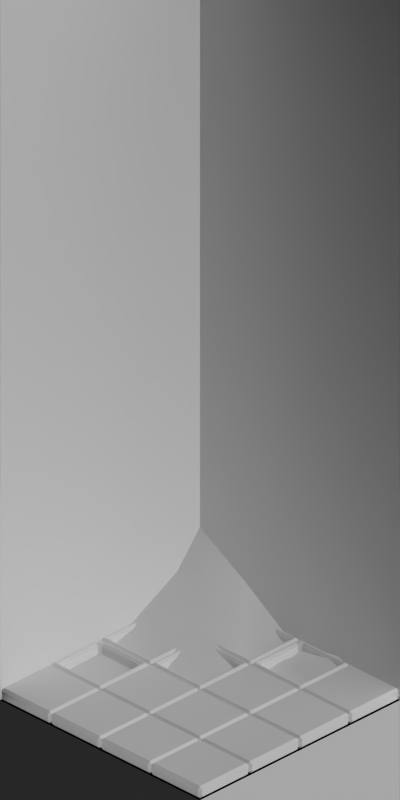 # Source: sugar_mine.blend  (saved by Blender 2.63.0; exported with 4.5.12 LTS)
import bpy
from mathutils import Matrix  # noqa: F401  (used for matrix-valued properties, if any)

bpy.ops.wm.read_factory_settings(use_empty=True)
scene = bpy.context.scene
scene.name = 'Scene'

# ---- collections
col_collection_1 = bpy.data.collections.new('Collection 1'); scene.collection.children.link(col_collection_1)

# ---- materials (node trees are filled in below, after node groups)
mat_toyland_greylight = bpy.data.materials.new('Toyland_GreyLight')
mat_toyland_blue = bpy.data.materials.new('Toyland_Blue')
mat_toyland_cc = bpy.data.materials.new('Toyland_CC')
mat_toyland_red = bpy.data.materials.new('Toyland_Red')
mat_toyland_cargo_sugar = bpy.data.materials.new('Toyland_Cargo_Sugar')
mat_special_background = bpy.data.materials.new('Special_Background')

# ---- material node trees

# ---- world
world_world = bpy.data.worlds.new('World'); scene.world = world_world
world_world.color = (0.0, 0.0, 0.0)
world_world.use_sun_shadow = False
world_world.sun_shadow_jitter_overblur = 0.0
world_world.cycles.sampling_method = 'MANUAL'
world_world.cycles.sample_map_resolution = 256
world_world.light_settings.ao_factor = 0.5

# ---- cameras
cam_camera = bpy.data.cameras.new('Camera')
cam_camera.type = 'ORTHO'
cam_camera.clip_start = 0.001
cam_camera.clip_end = 100.0
cam_camera.lens = 35.0
cam_camera.sensor_width = 32.0
cam_camera.sensor_height = 18.0
cam_camera.ortho_scale = 5.656
cam_camera.dof.focus_distance = 0.0
cam_camera.dof.aperture_fstop = 128.0

# ---- lights
light_lamp_004 = bpy.data.lights.new('Lamp.004', 'SUN')
light_lamp_004.transmission_factor = 0.0
light_lamp_004.cutoff_distance = 30.0
light_lamp_004.angle = 1.571
light_lamp_004.energy = 1.0
light_lamp_004.shadow_buffer_clip_start = 1.001
light_lamp_004.shadow_soft_size = 1.0
light_lamp_004.shadow_cascade_max_distance = 1000.0
light_lamp_004.cycles.use_multiple_importance_sampling = False
light_lamp_003 = bpy.data.lights.new('Lamp.003', 'SUN')
light_lamp_003.transmission_factor = 0.0
light_lamp_003.cutoff_distance = 30.0
light_lamp_003.use_shadow = False
light_lamp_003.angle = 1.571
light_lamp_003.energy = 1.0
light_lamp_003.shadow_buffer_clip_start = 1.001
light_lamp_003.shadow_soft_size = 1.0
light_lamp_003.shadow_cascade_max_distance = 1000.0
light_lamp_003.cycles.use_multiple_importance_sampling = False

# ---- meshes
me_plane_004 = bpy.data.meshes.new('Plane.004')
me_plane_004.from_pydata([(-0.5, 0.5, 0.0), (-7.55e-08, 0.5, 0.0), (0.0, 0.0, 0.0), (-0.5, -7.55e-08, 0.0), (-0.5, 0.5, 0.1), (-7.55e-08, 0.5, 0.1), (0.0, 0.0, 0.1), (-0.5, -7.55e-08, 0.1)], [], [(1, 2, 3, 0), (5, 4, 7, 6), (7, 4, 0, 3), (2, 1, 5, 6), (1, 0, 4, 5), (3, 2, 6, 7)])
me_plane_004.materials.append(mat_toyland_greylight)
me_plane_004.use_remesh_preserve_volume = False
me_plane_004.use_remesh_preserve_attributes = False
me_plane_004.use_mirror_vertex_groups = False
me_plane_004.update()
me_plane_002 = bpy.data.meshes.new('Plane.002')
me_plane_002.from_pydata([(-0.5, 0.5, 0.0), (-7.55e-08, 0.5, 0.0), (0.0, 0.0, 0.0), (-0.5, -7.55e-08, 0.0), (-0.5, 0.5, 0.1), (-7.55e-08, 0.5, 0.1), (0.0, 0.0, 0.1), (-0.5, -7.55e-08, 0.1)], [], [(1, 2, 3, 0), (5, 4, 7, 6), (7, 4, 0, 3), (2, 1, 5, 6), (1, 0, 4, 5), (3, 2, 6, 7)])
me_plane_002.materials.append(mat_toyland_blue)
me_plane_002.use_remesh_preserve_volume = False
me_plane_002.use_remesh_preserve_attributes = False
me_plane_002.use_mirror_vertex_groups = False
me_plane_002.update()
me_cylinder = bpy.data.meshes.new('Cylinder')
me_cylinder.from_pydata([(0.0, 1.0, 0.2), (0.0, 1.0, 0.4), (0.3827, 0.9239, 0.2), (0.3827, 0.9239, 0.4), (0.7071, 0.7071, 0.2), (0.7071, 0.7071, 0.4), (0.9239, 0.3827, 0.2), (0.9239, 0.3827, 0.4), (1.0, -4.371e-08, 0.2), (1.0, -4.371e-08, 0.4), (0.9239, -0.3827, 0.2), (0.9239, -0.3827, 0.4), (0.7071, -0.7071, 0.2), (0.7071, -0.7071, 0.4), (0.3827, -0.9239, 0.2), (0.3827, -0.9239, 0.4), (1.51e-07, -1.0, 0.2), (1.51e-07, -1.0, 0.4), (-0.3827, -0.9239, 0.2), (-0.3827, -0.9239, 0.4), (-0.7071, -0.7071, 0.2), (-0.7071, -0.7071, 0.4), (-0.9239, -0.3827, 0.2), (-0.9239, -0.3827, 0.4), (-1.0, 1.192e-08, 0.2), (-1.0, 1.192e-08, 0.4), (-0.9239, 0.3827, 0.2), (-0.9239, 0.3827, 0.4), (-0.7071, 0.7071, 0.2), (-0.7071, 0.7071, 0.4), (-0.3827, 0.9239, 0.2), (-0.3827, 0.9239, 0.4), (0.0, 0.7, 0.4), (0.2679, 0.6467, 0.4), (0.495, 0.495, 0.4), (0.6467, 0.2679, 0.4), (0.7, -3.06e-08, 0.4), (0.6467, -0.2679, 0.4), (0.495, -0.495, 0.4), (0.2679, -0.6467, 0.4), (1.057e-07, -0.7, 0.4), (-0.2679, -0.6467, 0.4), (-0.495, -0.495, 0.4), (-0.6467, -0.2679, 0.4), (-0.7, 8.347e-09, 0.4), (-0.6467, 0.2679, 0.4), (-0.495, 0.495, 0.4), (-0.2679, 0.6467, 0.4), (-5.96e-10, 0.42, 0.6), (0.1607, 0.388, 0.6), (0.297, 0.297, 0.6), (0.388, 0.1607, 0.6), (0.42, -1.836e-08, 0.6), (0.388, -0.1607, 0.6), (0.297, -0.297, 0.6), (0.1607, -0.388, 0.6), (6.282e-08, -0.42, 0.6), (-0.1607, -0.388, 0.6), (-0.297, -0.297, 0.6), (-0.388, -0.1607, 0.6), (-0.42, 5.008e-09, 0.6), (-0.388, 0.1607, 0.6), (-0.297, 0.297, 0.6), (-0.1607, 0.388, 0.6), (4.923e-09, 0.42, 0.8), (0.1607, 0.388, 0.8), (0.297, 0.297, 0.8), (0.388, 0.1607, 0.8), (0.42, -1.836e-08, 0.8), (0.388, -0.1607, 0.8), (0.297, -0.297, 0.8), (0.1607, -0.388, 0.8), (6.834e-08, -0.42, 0.8), (-0.1607, -0.388, 0.8), (-0.297, -0.297, 0.8), (-0.388, -0.1607, 0.8), (-0.42, 5.008e-09, 0.8), (-0.388, 0.1607, 0.8), (-0.297, 0.297, 0.8), (-0.1607, 0.388, 0.8), (2.461e-09, 0.21, 0.8), (0.08036, 0.194, 0.8), (0.1485, 0.1485, 0.8), (0.194, 0.08036, 0.8), (0.21, -9.179e-09, 0.8), (0.194, -0.08036, 0.8), (0.1485, -0.1485, 0.8), (0.08036, -0.194, 0.8), (3.417e-08, -0.21, 0.8), (-0.08036, -0.194, 0.8), (-0.1485, -0.1485, 0.8), (-0.194, -0.08036, 0.8), (-0.21, 2.504e-09, 0.8), (-0.194, 0.08036, 0.8), (-0.1485, 0.1485, 0.8), (-0.08036, 0.194, 0.8), (1.901e-07, 0.21, 8.0), (0.08036, 0.194, 8.0), (0.1485, 0.1485, 8.0), (0.194, 0.08036, 8.0), (0.21, -9.179e-09, 8.0), (0.194, -0.08036, 8.0), (0.1485, -0.1485, 8.0), (0.08036, -0.194, 8.0), (2.218e-07, -0.21, 8.0), (-0.08036, -0.194, 8.0), (-0.1485, -0.1485, 8.0), (-0.194, -0.08036, 8.0), (-0.21, 2.504e-09, 8.0), (-0.194, 0.08036, 8.0), (-0.1485, 0.1485, 8.0), (-0.08036, 0.194, 8.0), (-0.1463, 3.576e-07, 8.736), (-0.287, 3.576e-07, 8.693), (-0.4167, 3.576e-07, 8.624), (-0.5303, 3.576e-07, 8.53), (-0.6236, 3.576e-07, 8.417), (-0.6929, 3.576e-07, 8.287), (-0.7356, 3.576e-07, 8.146), (-0.75, 3.576e-07, 8.0), (-0.7356, 3.576e-07, 7.854), (-0.6929, 3.576e-07, 7.713), (-0.6236, 3.576e-07, 7.583), (-0.5303, 3.576e-07, 7.47), (-0.4167, 3.576e-07, 7.376), (-0.287, 3.576e-07, 7.307), (-0.1463, 3.576e-07, 7.264), (-0.1435, 0.02855, 8.736), (-0.2815, 0.05599, 8.693), (-0.4087, 0.08129, 8.624), (-0.5201, 0.1035, 8.53), (-0.6116, 0.1217, 8.417), (-0.6796, 0.1352, 8.287), (-0.7215, 0.1435, 8.146), (-0.7356, 0.1463, 8.0), (-0.7215, 0.1435, 7.854), (-0.6796, 0.1352, 7.713), (-0.6116, 0.1217, 7.583), (-0.5201, 0.1035, 7.47), (-0.4087, 0.08129, 7.376), (-0.2815, 0.05599, 7.307), (-0.1435, 0.02855, 7.264), (-0.1352, 0.05599, 8.736), (-0.2652, 0.1098, 8.693), (-0.385, 0.1595, 8.624), (-0.49, 0.2029, 8.53), (-0.5761, 0.2386, 8.417), (-0.6402, 0.2652, 8.287), (-0.6796, 0.2815, 8.146), (-0.6929, 0.287, 8.0), (-0.6796, 0.2815, 7.854), (-0.6402, 0.2652, 7.713), (-0.5761, 0.2386, 7.583), (-0.49, 0.2029, 7.47), (-0.385, 0.1595, 7.376), (-0.2652, 0.1098, 7.307), (-0.1352, 0.05599, 7.264), (-0.1217, 0.08129, 8.736), (-0.2386, 0.1595, 8.693), (-0.3465, 0.2315, 8.624), (-0.441, 0.2946, 8.53), (-0.5185, 0.3465, 8.417), (-0.5761, 0.385, 8.287), (-0.6116, 0.4087, 8.146), (-0.6236, 0.4167, 8.0), (-0.6116, 0.4087, 7.854), (-0.5761, 0.385, 7.713), (-0.5185, 0.3465, 7.583), (-0.441, 0.2946, 7.47), (-0.3465, 0.2315, 7.376), (-0.2386, 0.1595, 7.307), (-0.1217, 0.08129, 7.264), (-0.1035, 0.1035, 8.736), (-0.2029, 0.2029, 8.693), (-0.2946, 0.2946, 8.624), (-0.375, 0.375, 8.53), (-0.441, 0.441, 8.417), (-0.49, 0.49, 8.287), (-0.5201, 0.5201, 8.146), (-0.5303, 0.5303, 8.0), (-0.5201, 0.5201, 7.854), (-0.49, 0.49, 7.713), (-0.441, 0.441, 7.583), (-0.375, 0.375, 7.47), (-0.2946, 0.2946, 7.376), (-0.2029, 0.2029, 7.307), (-0.1035, 0.1035, 7.264), (-0.08129, 0.1217, 8.736), (-0.1595, 0.2386, 8.693), (-0.2315, 0.3465, 8.624), (-0.2946, 0.441, 8.53), (-0.3465, 0.5185, 8.417), (-0.385, 0.5761, 8.287), (-0.4087, 0.6116, 8.146), (-0.4167, 0.6236, 8.0), (-0.4087, 0.6116, 7.854), (-0.385, 0.5761, 7.713), (-0.3465, 0.5185, 7.583), (-0.2946, 0.441, 7.47), (-0.2315, 0.3465, 7.376), (-0.1595, 0.2386, 7.307), (-0.08129, 0.1217, 7.264), (-0.05599, 0.1352, 8.736), (-0.1098, 0.2652, 8.693), (-0.1595, 0.385, 8.624), (-0.2029, 0.49, 8.53), (-0.2386, 0.5761, 8.417), (-0.2652, 0.6402, 8.287), (-0.2815, 0.6796, 8.146), (-0.287, 0.6929, 8.0), (-0.2815, 0.6796, 7.854), (-0.2652, 0.6402, 7.713), (-0.2386, 0.5761, 7.583), (-0.2029, 0.49, 7.47), (-0.1595, 0.385, 7.376), (-0.1098, 0.2652, 7.307), (-0.05599, 0.1352, 7.264), (-0.02855, 0.1435, 8.736), (-0.05599, 0.2815, 8.693), (-0.08129, 0.4087, 8.624), (-0.1035, 0.5201, 8.53), (-0.1217, 0.6116, 8.417), (-0.1352, 0.6796, 8.287), (-0.1435, 0.7215, 8.146), (-0.1463, 0.7356, 8.0), (-0.1435, 0.7215, 7.854), (-0.1352, 0.6796, 7.713), (-0.1217, 0.6116, 7.583), (-0.1035, 0.5201, 7.47), (-0.08129, 0.4087, 7.376), (-0.05599, 0.2815, 7.307), (-0.02855, 0.1435, 7.264), (0.0, 0.1463, 8.736), (0.0, 0.287, 8.693), (0.0, 0.4167, 8.624), (0.0, 0.5303, 8.53), (0.0, 0.6236, 8.417), (0.0, 0.6929, 8.287), (0.0, 0.7356, 8.146), (0.0, 0.75, 8.0), (0.0, 0.7356, 7.854), (0.0, 0.6929, 7.713), (0.0, 0.6236, 7.583), (0.0, 0.5303, 7.47), (0.0, 0.4167, 7.376), (0.0, 0.287, 7.307), (0.0, 0.1463, 7.264), (0.02855, 0.1435, 8.736), (0.05599, 0.2815, 8.693), (0.08129, 0.4087, 8.624), (0.1035, 0.5201, 8.53), (0.1217, 0.6116, 8.417), (0.1352, 0.6796, 8.287), (0.1435, 0.7215, 8.146), (0.1463, 0.7356, 8.0), (0.1435, 0.7215, 7.854), (0.1352, 0.6796, 7.713), (0.1217, 0.6116, 7.583), (0.1035, 0.5201, 7.47), (0.08129, 0.4087, 7.376), (0.05599, 0.2815, 7.307), (0.02855, 0.1435, 7.264), (0.05599, 0.1352, 8.736), (0.1098, 0.2652, 8.693), (0.1595, 0.385, 8.624), (0.2029, 0.49, 8.53), (0.2386, 0.5761, 8.417), (0.2652, 0.6402, 8.287), (0.2815, 0.6796, 8.146), (0.287, 0.6929, 8.0), (0.2815, 0.6796, 7.854), (0.2652, 0.6402, 7.713), (0.2386, 0.5761, 7.583), (0.2029, 0.49, 7.47), (0.1595, 0.385, 7.376), (0.1098, 0.2652, 7.307), (0.05599, 0.1352, 7.264), (0.08129, 0.1217, 8.736), (0.1595, 0.2386, 8.693), (0.2315, 0.3465, 8.624), (0.2946, 0.441, 8.53), (0.3465, 0.5185, 8.417), (0.385, 0.5761, 8.287), (0.4087, 0.6116, 8.146), (0.4167, 0.6236, 8.0), (0.4087, 0.6116, 7.854), (0.385, 0.5761, 7.713), (0.3465, 0.5185, 7.583), (0.2946, 0.441, 7.47), (0.2315, 0.3465, 7.376), (0.1595, 0.2386, 7.307), (0.08129, 0.1217, 7.264), (0.1035, 0.1035, 8.736), (0.2029, 0.2029, 8.693), (0.2946, 0.2946, 8.624), (0.375, 0.375, 8.53), (0.441, 0.441, 8.417), (0.49, 0.49, 8.287), (0.5201, 0.5201, 8.146), (0.5303, 0.5303, 8.0), (0.5201, 0.5201, 7.854), (0.49, 0.49, 7.713), (0.441, 0.441, 7.583), (0.375, 0.375, 7.47), (0.2946, 0.2946, 7.376), (0.2029, 0.2029, 7.307), (0.1035, 0.1035, 7.264), (0.1217, 0.08129, 8.736), (0.2386, 0.1595, 8.693), (0.3465, 0.2315, 8.624), (0.441, 0.2946, 8.53), (0.5185, 0.3465, 8.417), (0.5761, 0.385, 8.287), (0.6116, 0.4087, 8.146), (0.6236, 0.4167, 8.0), (0.6116, 0.4087, 7.854), (0.5761, 0.385, 7.713), (0.5185, 0.3465, 7.583), (0.441, 0.2946, 7.47), (0.3465, 0.2315, 7.376), (0.2386, 0.1595, 7.307), (0.1217, 0.08129, 7.264), (0.1352, 0.05599, 8.736), (0.2652, 0.1098, 8.693), (0.385, 0.1595, 8.624), (0.49, 0.2029, 8.53), (0.5761, 0.2386, 8.417), (0.6402, 0.2652, 8.287), (0.6796, 0.2815, 8.146), (0.6929, 0.287, 8.0), (0.6796, 0.2815, 7.854), (0.6402, 0.2652, 7.713), (0.5761, 0.2386, 7.583), (0.49, 0.2029, 7.47), (0.385, 0.1595, 7.376), (0.2652, 0.1098, 7.307), (0.1352, 0.05599, 7.264), (0.1435, 0.02855, 8.736), (0.2815, 0.05599, 8.693), (0.4087, 0.08129, 8.624), (0.5201, 0.1035, 8.53), (0.6116, 0.1217, 8.417), (0.6796, 0.1352, 8.287), (0.7215, 0.1435, 8.146), (0.7356, 0.1463, 8.0), (0.7215, 0.1435, 7.854), (0.6796, 0.1352, 7.713), (0.6116, 0.1217, 7.583), (0.5201, 0.1035, 7.47), (0.4087, 0.08129, 7.376), (0.2815, 0.05599, 7.307), (0.1435, 0.02855, 7.264), (0.1463, 3.576e-07, 8.736), (0.287, 3.576e-07, 8.693), (0.4167, 3.576e-07, 8.624), (0.5303, 3.576e-07, 8.53), (0.6236, 2.98e-07, 8.417), (0.6929, 2.98e-07, 8.287), (0.7356, 2.98e-07, 8.146), (0.75, 2.98e-07, 8.0), (0.7356, 2.98e-07, 7.854), (0.6929, 3.576e-07, 7.713), (0.6236, 2.98e-07, 7.583), (0.5303, 3.576e-07, 7.47), (0.4167, 2.98e-07, 7.376), (0.287, 3.576e-07, 7.307), (0.1463, 3.576e-07, 7.264), (0.1435, -0.02854, 8.736), (0.2815, -0.05599, 8.693), (0.4087, -0.08129, 8.624), (0.5201, -0.1035, 8.53), (0.6116, -0.1217, 8.417), (0.6796, -0.1352, 8.287), (0.7215, -0.1435, 8.146), (0.7356, -0.1463, 8.0), (0.7215, -0.1435, 7.854), (0.6796, -0.1352, 7.713), (0.6116, -0.1217, 7.583), (0.5201, -0.1035, 7.47), (0.4087, -0.08129, 7.376), (0.2815, -0.05599, 7.307), (0.1435, -0.02854, 7.264), (0.1352, -0.05599, 8.736), (0.2652, -0.1098, 8.693), (0.385, -0.1595, 8.624), (0.49, -0.2029, 8.53), (0.5761, -0.2386, 8.417), (0.6402, -0.2652, 8.287), (0.6796, -0.2815, 8.146), (0.6929, -0.287, 8.0), (0.6796, -0.2815, 7.854), (0.6402, -0.2652, 7.713), (0.5761, -0.2386, 7.583), (0.49, -0.2029, 7.47), (0.385, -0.1595, 7.376), (0.2652, -0.1098, 7.307), (0.1352, -0.05599, 7.264), (0.1217, -0.08129, 8.736), (0.2386, -0.1595, 8.693), (0.3465, -0.2315, 8.624), (0.441, -0.2946, 8.53), (0.5185, -0.3465, 8.417), (0.5761, -0.385, 8.287), (0.6116, -0.4087, 8.146), (0.6236, -0.4167, 8.0), (0.6116, -0.4087, 7.854), (0.5761, -0.385, 7.713), (0.5185, -0.3465, 7.583), (0.441, -0.2946, 7.47), (0.3465, -0.2315, 7.376), (0.2386, -0.1595, 7.307), (0.1217, -0.08129, 7.264), (0.1035, -0.1035, 8.736), (0.2029, -0.2029, 8.693), (0.2946, -0.2946, 8.624), (0.375, -0.375, 8.53), (0.441, -0.441, 8.417), (0.49, -0.49, 8.287), (0.5201, -0.5201, 8.146), (0.5303, -0.5303, 8.0), (0.5201, -0.5201, 7.854), (0.49, -0.49, 7.713), (0.441, -0.441, 7.583), (0.375, -0.375, 7.47), (0.2946, -0.2946, 7.376), (0.2029, -0.2029, 7.307), (0.1035, -0.1035, 7.264), (0.08129, -0.1217, 8.736), (0.1595, -0.2386, 8.693), (0.2315, -0.3465, 8.624), (0.2946, -0.441, 8.53), (0.3465, -0.5185, 8.417), (0.385, -0.5761, 8.287), (0.4087, -0.6116, 8.146), (0.4167, -0.6236, 8.0), (0.4087, -0.6116, 7.854), (0.385, -0.5761, 7.713), (0.3465, -0.5185, 7.583), (0.2946, -0.441, 7.47), (0.2315, -0.3465, 7.376), (0.1595, -0.2386, 7.307), (0.08129, -0.1217, 7.264), (0.0, 3.576e-07, 7.25), (0.05599, -0.1352, 8.736), (0.1098, -0.2652, 8.693), (0.1595, -0.385, 8.624), (0.2029, -0.49, 8.53), (0.2386, -0.5761, 8.417), (0.2652, -0.6402, 8.287), (0.2815, -0.6796, 8.146), (0.287, -0.6929, 8.0), (0.2815, -0.6796, 7.854), (0.2652, -0.6402, 7.713), (0.2386, -0.5761, 7.583), (0.2029, -0.49, 7.47), (0.1595, -0.385, 7.376), (0.1098, -0.2652, 7.307), (0.05599, -0.1352, 7.264), (0.02855, -0.1435, 8.736), (0.05599, -0.2815, 8.693), (0.08129, -0.4087, 8.624), (0.1035, -0.5201, 8.53), (0.1217, -0.6116, 8.417), (0.1352, -0.6796, 8.287), (0.1435, -0.7215, 8.146), (0.1463, -0.7356, 8.0), (0.1435, -0.7215, 7.854), (0.1352, -0.6796, 7.713), (0.1217, -0.6116, 7.583), (0.1035, -0.5201, 7.47), (0.08129, -0.4087, 7.376), (0.05599, -0.2815, 7.307), (0.02855, -0.1435, 7.264), (0.0, -0.1463, 8.736), (0.0, -0.287, 8.693), (0.0, -0.4167, 8.624), (0.0, -0.5303, 8.53), (0.0, -0.6236, 8.417), (0.0, -0.6929, 8.287), (0.0, -0.7356, 8.146), (0.0, -0.75, 8.0), (0.0, -0.7356, 7.854), (0.0, -0.6929, 7.713), (0.0, -0.6236, 7.583), (0.0, -0.5303, 7.47), (0.0, -0.4167, 7.376), (0.0, -0.287, 7.307), (0.0, -0.1463, 7.264), (-0.02855, -0.1435, 8.736), (-0.05599, -0.2815, 8.693), (-0.08129, -0.4087, 8.624), (-0.1035, -0.5201, 8.53), (-0.1217, -0.6116, 8.417), (-0.1352, -0.6796, 8.287), (-0.1435, -0.7215, 8.146), (-0.1463, -0.7356, 8.0), (-0.1435, -0.7215, 7.854), (-0.1352, -0.6796, 7.713), (-0.1217, -0.6116, 7.583), (-0.1035, -0.5201, 7.47), (-0.08129, -0.4087, 7.376), (-0.05599, -0.2815, 7.307), (-0.02855, -0.1435, 7.264), (-0.05599, -0.1352, 8.736), (-0.1098, -0.2652, 8.693), (-0.1595, -0.385, 8.624), (-0.2029, -0.49, 8.53), (-0.2386, -0.5761, 8.417), (-0.2652, -0.6402, 8.287), (-0.2815, -0.6796, 8.146), (-0.287, -0.6929, 8.0), (-0.2815, -0.6796, 7.854), (-0.2652, -0.6402, 7.713), (-0.2386, -0.5761, 7.583), (-0.2029, -0.49, 7.47), (-0.1595, -0.385, 7.376), (-0.1098, -0.2652, 7.307), (-0.05599, -0.1352, 7.264), (-0.08129, -0.1217, 8.736), (-0.1595, -0.2386, 8.693), (-0.2315, -0.3465, 8.624), (-0.2946, -0.441, 8.53), (-0.3465, -0.5185, 8.417), (-0.385, -0.5761, 8.287), (-0.4087, -0.6116, 8.146), (-0.4167, -0.6236, 8.0), (-0.4087, -0.6116, 7.854), (-0.385, -0.5761, 7.713), (-0.3465, -0.5185, 7.583), (-0.2946, -0.441, 7.47), (-0.2315, -0.3465, 7.376), (-0.1595, -0.2386, 7.307), (-0.08129, -0.1217, 7.264), (-0.1035, -0.1035, 8.736), (-0.2029, -0.2029, 8.693), (-0.2946, -0.2946, 8.624), (-0.375, -0.375, 8.53), (-0.441, -0.441, 8.417), (-0.49, -0.49, 8.287), (-0.5201, -0.5201, 8.146), (-0.5303, -0.5303, 8.0), (-0.5201, -0.5201, 7.854), (-0.49, -0.49, 7.713), (-0.441, -0.441, 7.583), (-0.375, -0.375, 7.47), (-0.2946, -0.2946, 7.376), (-0.2029, -0.2029, 7.307), (-0.1035, -0.1035, 7.264), (0.0, 2.384e-07, 8.75), (-0.1217, -0.08129, 8.736), (-0.2386, -0.1595, 8.693), (-0.3465, -0.2315, 8.624), (-0.441, -0.2946, 8.53), (-0.5185, -0.3465, 8.417), (-0.5761, -0.385, 8.287), (-0.6116, -0.4087, 8.146), (-0.6236, -0.4167, 8.0), (-0.6116, -0.4087, 7.854), (-0.5761, -0.385, 7.713), (-0.5185, -0.3465, 7.583), (-0.441, -0.2946, 7.47), (-0.3465, -0.2315, 7.376), (-0.2386, -0.1595, 7.307), (-0.1217, -0.08129, 7.264), (-0.1352, -0.05599, 8.736), (-0.2652, -0.1098, 8.693), (-0.385, -0.1595, 8.624), (-0.49, -0.2029, 8.53), (-0.5761, -0.2386, 8.417), (-0.6402, -0.2652, 8.287), (-0.6796, -0.2815, 8.146), (-0.6929, -0.287, 8.0), (-0.6796, -0.2815, 7.854), (-0.6402, -0.2652, 7.713), (-0.5761, -0.2386, 7.583), (-0.49, -0.2029, 7.47), (-0.385, -0.1595, 7.376), (-0.2652, -0.1098, 7.307), (-0.1352, -0.05599, 7.264), (-0.1435, -0.02854, 8.736), (-0.2815, -0.05599, 8.693), (-0.4087, -0.08129, 8.624), (-0.5201, -0.1035, 8.53), (-0.6116, -0.1217, 8.417), (-0.6796, -0.1352, 8.287), (-0.7215, -0.1435, 8.146), (-0.7356, -0.1463, 8.0), (-0.7215, -0.1435, 7.854), (-0.6796, -0.1352, 7.713), (-0.6116, -0.1217, 7.583), (-0.5201, -0.1035, 7.47), (-0.4087, -0.08129, 7.376), (-0.2815, -0.05599, 7.307), (-0.1435, -0.02854, 7.264)], [], [(0, 1, 3, 2), (2, 3, 5, 4), (4, 5, 7, 6), (6, 7, 9, 8), (8, 9, 11, 10), (10, 11, 13, 12), (12, 13, 15, 14), (14, 15, 17, 16), (16, 17, 19, 18), (18, 19, 21, 20), (20, 21, 23, 22), (22, 23, 25, 24), (24, 25, 27, 26), (26, 27, 29, 28), (1, 31, 47, 32), (30, 31, 1, 0), (28, 29, 31, 30), (0, 2, 4, 6, 8, 10, 12, 14, 16, 18, 20, 22, 24, 26, 28, 30), (43, 42, 58, 59), (29, 27, 45, 46), (25, 23, 43, 44), (21, 19, 41, 42), (17, 15, 39, 40), (13, 11, 37, 38), (9, 7, 35, 36), (5, 3, 33, 34), (31, 29, 46, 47), (27, 25, 44, 45), (3, 1, 32, 33), (23, 21, 42, 43), (19, 17, 40, 41), (15, 13, 38, 39), (11, 9, 36, 37), (7, 5, 34, 35), (48, 63, 79, 64), (37, 36, 52, 53), (44, 43, 59, 60), (38, 37, 53, 54), (45, 44, 60, 61), (39, 38, 54, 55), (33, 32, 48, 49), (46, 45, 61, 62), (40, 39, 55, 56), (34, 33, 49, 50), (47, 46, 62, 63), (41, 40, 56, 57), (35, 34, 50, 51), (32, 47, 63, 48), (42, 41, 57, 58), (36, 35, 51, 52), (66, 65, 81, 82), (58, 57, 73, 74), (52, 51, 67, 68), (59, 58, 74, 75), (53, 52, 68, 69), (60, 59, 75, 76), (54, 53, 69, 70), (61, 60, 76, 77), (55, 54, 70, 71), (49, 48, 64, 65), (62, 61, 77, 78), (56, 55, 71, 72), (50, 49, 65, 66), (63, 62, 78, 79), (57, 56, 72, 73), (51, 50, 66, 67), (87, 86, 102, 103), (79, 78, 94, 95), (73, 72, 88, 89), (67, 66, 82, 83), (64, 79, 95, 80), (74, 73, 89, 90), (68, 67, 83, 84), (75, 74, 90, 91), (69, 68, 84, 85), (76, 75, 91, 92), (70, 69, 85, 86), (77, 76, 92, 93), (71, 70, 86, 87), (65, 64, 80, 81), (78, 77, 93, 94), (72, 71, 87, 88), (97, 96, 111, 110, 109, 108, 107, 106, 105, 104, 103, 102, 101, 100, 99, 98), (81, 80, 96, 97), (94, 93, 109, 110), (88, 87, 103, 104), (82, 81, 97, 98), (95, 94, 110, 111), (89, 88, 104, 105), (83, 82, 98, 99), (80, 95, 111, 96), (90, 89, 105, 106), (84, 83, 99, 100), (91, 90, 106, 107), (85, 84, 100, 101), (92, 91, 107, 108), (86, 85, 101, 102), (93, 92, 108, 109), (136, 137, 122, 121), (130, 131, 116, 115), (137, 138, 123, 122), (131, 132, 117, 116), (138, 139, 124, 123), (132, 133, 118, 117), (139, 140, 125, 124), (133, 134, 119, 118), (127, 128, 113, 112), (140, 141, 126, 125), (134, 135, 120, 119), (128, 129, 114, 113), (135, 136, 121, 120), (129, 130, 115, 114), (154, 155, 140, 139), (148, 149, 134, 133), (142, 143, 128, 127), (155, 156, 141, 140), (149, 150, 135, 134), (143, 144, 129, 128), (150, 151, 136, 135), (144, 145, 130, 129), (151, 152, 137, 136), (145, 146, 131, 130), (152, 153, 138, 137), (146, 147, 132, 131), (153, 154, 139, 138), (147, 148, 133, 132), (160, 161, 146, 145), (167, 168, 153, 152), (161, 162, 147, 146), (168, 169, 154, 153), (162, 163, 148, 147), (169, 170, 155, 154), (163, 164, 149, 148), (157, 158, 143, 142), (170, 171, 156, 155), (164, 165, 150, 149), (158, 159, 144, 143), (165, 166, 151, 150), (159, 160, 145, 144), (166, 167, 152, 151), (179, 180, 165, 164), (173, 174, 159, 158), (180, 181, 166, 165), (174, 175, 160, 159), (181, 182, 167, 166), (175, 176, 161, 160), (182, 183, 168, 167), (176, 177, 162, 161), (183, 184, 169, 168), (177, 178, 163, 162), (184, 185, 170, 169), (178, 179, 164, 163), (172, 173, 158, 157), (185, 186, 171, 170), (198, 199, 184, 183), (192, 193, 178, 177), (199, 200, 185, 184), (193, 194, 179, 178), (187, 188, 173, 172), (200, 201, 186, 185), (194, 195, 180, 179), (188, 189, 174, 173), (195, 196, 181, 180), (189, 190, 175, 174), (196, 197, 182, 181), (190, 191, 176, 175), (197, 198, 183, 182), (191, 192, 177, 176), (211, 212, 197, 196), (205, 206, 191, 190), (212, 213, 198, 197), (206, 207, 192, 191), (213, 214, 199, 198), (207, 208, 193, 192), (214, 215, 200, 199), (208, 209, 194, 193), (202, 203, 188, 187), (215, 216, 201, 200), (209, 210, 195, 194), (203, 204, 189, 188), (210, 211, 196, 195), (204, 205, 190, 189), (230, 231, 216, 215), (224, 225, 210, 209), (218, 219, 204, 203), (225, 226, 211, 210), (219, 220, 205, 204), (226, 227, 212, 211), (220, 221, 206, 205), (227, 228, 213, 212), (221, 222, 207, 206), (228, 229, 214, 213), (222, 223, 208, 207), (229, 230, 215, 214), (223, 224, 209, 208), (217, 218, 203, 202), (243, 244, 229, 228), (237, 238, 223, 222), (244, 245, 230, 229), (238, 239, 224, 223), (232, 233, 218, 217), (245, 246, 231, 230), (239, 240, 225, 224), (233, 234, 219, 218), (240, 241, 226, 225), (234, 235, 220, 219), (241, 242, 227, 226), (235, 236, 221, 220), (242, 243, 228, 227), (236, 237, 222, 221), (256, 257, 242, 241), (250, 251, 236, 235), (257, 258, 243, 242), (251, 252, 237, 236), (258, 259, 244, 243), (252, 253, 238, 237), (259, 260, 245, 244), (253, 254, 239, 238), (247, 248, 233, 232), (260, 261, 246, 245), (254, 255, 240, 239), (248, 249, 234, 233), (255, 256, 241, 240), (249, 250, 235, 234), (275, 276, 261, 260), (269, 270, 255, 254), (263, 264, 249, 248), (270, 271, 256, 255), (264, 265, 250, 249), (271, 272, 257, 256), (265, 266, 251, 250), (272, 273, 258, 257), (266, 267, 252, 251), (273, 274, 259, 258), (267, 268, 253, 252), (274, 275, 260, 259), (268, 269, 254, 253), (262, 263, 248, 247), (288, 289, 274, 273), (282, 283, 268, 267), (289, 290, 275, 274), (283, 284, 269, 268), (277, 278, 263, 262), (290, 291, 276, 275), (284, 285, 270, 269), (278, 279, 264, 263), (285, 286, 271, 270), (279, 280, 265, 264), (286, 287, 272, 271), (280, 281, 266, 265), (287, 288, 273, 272), (281, 282, 267, 266), (294, 295, 280, 279), (301, 302, 287, 286), (295, 296, 281, 280), (302, 303, 288, 287), (296, 297, 282, 281), (303, 304, 289, 288), (297, 298, 283, 282), (304, 305, 290, 289), (298, 299, 284, 283), (292, 293, 278, 277), (305, 306, 291, 290), (299, 300, 285, 284), (293, 294, 279, 278), (300, 301, 286, 285), (313, 314, 299, 298), (307, 308, 293, 292), (320, 321, 306, 305), (314, 315, 300, 299), (308, 309, 294, 293), (315, 316, 301, 300), (309, 310, 295, 294), (316, 317, 302, 301), (310, 311, 296, 295), (317, 318, 303, 302), (311, 312, 297, 296), (318, 319, 304, 303), (312, 313, 298, 297), (319, 320, 305, 304), (332, 333, 318, 317), (326, 327, 312, 311), (333, 334, 319, 318), (327, 328, 313, 312), (334, 335, 320, 319), (328, 329, 314, 313), (322, 323, 308, 307), (335, 336, 321, 320), (329, 330, 315, 314), (323, 324, 309, 308), (330, 331, 316, 315), (324, 325, 310, 309), (331, 332, 317, 316), (325, 326, 311, 310), (345, 346, 331, 330), (339, 340, 325, 324), (346, 347, 332, 331), (340, 341, 326, 325), (347, 348, 333, 332), (341, 342, 327, 326), (348, 349, 334, 333), (342, 343, 328, 327), (349, 350, 335, 334), (343, 344, 329, 328), (337, 338, 323, 322), (350, 351, 336, 335), (344, 345, 330, 329), (338, 339, 324, 323), (364, 365, 350, 349), (358, 359, 344, 343), (352, 353, 338, 337), (365, 366, 351, 350), (359, 360, 345, 344), (353, 354, 339, 338), (360, 361, 346, 345), (354, 355, 340, 339), (361, 362, 347, 346), (355, 356, 341, 340), (362, 363, 348, 347), (356, 357, 342, 341), (363, 364, 349, 348), (357, 358, 343, 342), (377, 378, 363, 362), (371, 372, 357, 356), (378, 379, 364, 363), (372, 373, 358, 357), (379, 380, 365, 364), (373, 374, 359, 358), (367, 368, 353, 352), (380, 381, 366, 365), (374, 375, 360, 359), (368, 369, 354, 353), (375, 376, 361, 360), (369, 370, 355, 354), (376, 377, 362, 361), (370, 371, 356, 355), (390, 391, 376, 375), (384, 385, 370, 369), (391, 392, 377, 376), (385, 386, 371, 370), (392, 393, 378, 377), (386, 387, 372, 371), (393, 394, 379, 378), (387, 388, 373, 372), (394, 395, 380, 379), (388, 389, 374, 373), (382, 383, 368, 367), (395, 396, 381, 380), (389, 390, 375, 374), (383, 384, 369, 368), (409, 410, 395, 394), (403, 404, 389, 388), (397, 398, 383, 382), (410, 411, 396, 395), (404, 405, 390, 389), (398, 399, 384, 383), (405, 406, 391, 390), (399, 400, 385, 384), (406, 407, 392, 391), (400, 401, 386, 385), (407, 408, 393, 392), (401, 402, 387, 386), (408, 409, 394, 393), (402, 403, 388, 387), (422, 423, 408, 407), (416, 417, 402, 401), (423, 424, 409, 408), (417, 418, 403, 402), (424, 425, 410, 409), (418, 419, 404, 403), (412, 413, 398, 397), (425, 426, 411, 410), (419, 420, 405, 404), (413, 414, 399, 398), (420, 421, 406, 405), (414, 415, 400, 399), (421, 422, 407, 406), (415, 416, 401, 400), (428, 429, 414, 413), (435, 436, 421, 420), (429, 430, 415, 414), (436, 437, 422, 421), (430, 431, 416, 415), (437, 438, 423, 422), (431, 432, 417, 416), (438, 439, 424, 423), (432, 433, 418, 417), (439, 440, 425, 424), (433, 434, 419, 418), (427, 428, 413, 412), (440, 441, 426, 425), (434, 435, 420, 419), (448, 449, 433, 432), (455, 456, 440, 439), (449, 450, 434, 433), (443, 444, 428, 427), (456, 457, 441, 440), (450, 451, 435, 434), (444, 445, 429, 428), (451, 452, 436, 435), (445, 446, 430, 429), (452, 453, 437, 436), (446, 447, 431, 430), (453, 454, 438, 437), (447, 448, 432, 431), (454, 455, 439, 438), (467, 468, 453, 452), (461, 462, 447, 446), (468, 469, 454, 453), (462, 463, 448, 447), (469, 470, 455, 454), (463, 464, 449, 448), (470, 471, 456, 455), (464, 465, 450, 449), (458, 459, 444, 443), (471, 472, 457, 456), (465, 466, 451, 450), (459, 460, 445, 444), (466, 467, 452, 451), (460, 461, 446, 445), (486, 487, 472, 471), (480, 481, 466, 465), (474, 475, 460, 459), (481, 482, 467, 466), (475, 476, 461, 460), (482, 483, 468, 467), (476, 477, 462, 461), (483, 484, 469, 468), (477, 478, 463, 462), (484, 485, 470, 469), (478, 479, 464, 463), (485, 486, 471, 470), (479, 480, 465, 464), (473, 474, 459, 458), (499, 500, 485, 484), (493, 494, 479, 478), (500, 501, 486, 485), (494, 495, 480, 479), (488, 489, 474, 473), (501, 502, 487, 486), (495, 496, 481, 480), (489, 490, 475, 474), (496, 497, 482, 481), (490, 491, 476, 475), (497, 498, 483, 482), (491, 492, 477, 476), (498, 499, 484, 483), (492, 493, 478, 477), (506, 507, 492, 491), (513, 514, 499, 498), (507, 508, 493, 492), (514, 515, 500, 499), (508, 509, 494, 493), (515, 516, 501, 500), (509, 510, 495, 494), (503, 504, 489, 488), (516, 517, 502, 501), (510, 511, 496, 495), (504, 505, 490, 489), (511, 512, 497, 496), (505, 506, 491, 490), (512, 513, 498, 497), (525, 526, 511, 510), (519, 520, 505, 504), (526, 527, 512, 511), (520, 521, 506, 505), (527, 528, 513, 512), (521, 522, 507, 506), (528, 529, 514, 513), (522, 523, 508, 507), (529, 530, 515, 514), (523, 524, 509, 508), (530, 531, 516, 515), (524, 525, 510, 509), (518, 519, 504, 503), (531, 532, 517, 516), (544, 545, 530, 529), (538, 539, 524, 523), (545, 546, 531, 530), (539, 540, 525, 524), (533, 534, 519, 518), (546, 547, 532, 531), (540, 541, 526, 525), (534, 535, 520, 519), (541, 542, 527, 526), (535, 536, 521, 520), (542, 543, 528, 527), (536, 537, 522, 521), (543, 544, 529, 528), (537, 538, 523, 522), (558, 559, 543, 542), (552, 553, 537, 536), (559, 560, 544, 543), (553, 554, 538, 537), (560, 561, 545, 544), (554, 555, 539, 538), (561, 562, 546, 545), (555, 556, 540, 539), (549, 550, 534, 533), (562, 563, 547, 546), (556, 557, 541, 540), (550, 551, 535, 534), (557, 558, 542, 541), (551, 552, 536, 535), (577, 578, 563, 562), (571, 572, 557, 556), (565, 566, 551, 550), (572, 573, 558, 557), (566, 567, 552, 551), (573, 574, 559, 558), (567, 568, 553, 552), (574, 575, 560, 559), (568, 569, 554, 553), (575, 576, 561, 560), (569, 570, 555, 554), (576, 577, 562, 561), (570, 571, 556, 555), (564, 565, 550, 549), (590, 591, 576, 575), (584, 585, 570, 569), (591, 592, 577, 576), (585, 586, 571, 570), (579, 580, 565, 564), (592, 593, 578, 577), (586, 587, 572, 571), (580, 581, 566, 565), (587, 588, 573, 572), (581, 582, 567, 566), (588, 589, 574, 573), (582, 583, 568, 567), (589, 590, 575, 574), (583, 584, 569, 568), (548, 127, 112), (141, 442, 126), (548, 142, 127), (156, 442, 141), (548, 157, 142), (171, 442, 156), (186, 442, 171), (548, 172, 157), (548, 187, 172), (201, 442, 186), (548, 202, 187), (216, 442, 201), (231, 442, 216), (548, 217, 202), (548, 232, 217), (246, 442, 231), (548, 247, 232), (261, 442, 246), (276, 442, 261), (548, 262, 247), (548, 277, 262), (291, 442, 276), (548, 292, 277), (306, 442, 291), (321, 442, 306), (548, 307, 292), (548, 322, 307), (336, 442, 321), (351, 442, 336), (548, 337, 322), (366, 442, 351), (548, 352, 337), (548, 367, 352), (381, 442, 366), (396, 442, 381), (548, 382, 367), (411, 442, 396), (548, 397, 382), (548, 412, 397), (426, 442, 411), (441, 442, 426), (548, 427, 412), (548, 443, 427), (457, 442, 441), (548, 458, 443), (472, 442, 457), (487, 442, 472), (548, 473, 458), (548, 488, 473), (502, 442, 487), (548, 503, 488), (517, 442, 502), (532, 442, 517), (548, 518, 503), (548, 533, 518), (547, 442, 532), (548, 549, 533), (563, 442, 547), (578, 442, 563), (548, 564, 549), (548, 579, 564), (593, 442, 578), (121, 122, 589, 588), (115, 116, 583, 582), (122, 123, 590, 589), (116, 117, 584, 583), (123, 124, 591, 590), (117, 118, 585, 584), (548, 112, 579), (124, 125, 592, 591), (118, 119, 586, 585), (112, 113, 580, 579), (125, 126, 593, 592), (119, 120, 587, 586), (113, 114, 581, 580), (126, 442, 593), (120, 121, 588, 587), (114, 115, 582, 581)])
me_cylinder.polygons.foreach_set('use_smooth', [True] * 610)
me_cylinder.polygons.foreach_set('material_index', [0, 0, 0, 0, 0, 0, 0, 0, 0, 0, 0, 0, 0, 0, 0, 0, 0, 0, 0, 0, 0, 0, 0, 0, 0, 0, 0, 0, 0, 0, 0, 0, 0, 0, 0, 0, 0, 0, 0, 0, 0, 0, 0, 0, 0, 0, 0, 0, 0, 0, 0, 0, 0, 0, 0, 0, 0, 0, 0, 0, 0, 0, 0, 0, 0, 0, 1, 0, 0, 0, 0, 0, 0, 0, 0, 0, 0, 0, 0, 0, 0, 0, 0, 1, 1, 1, 1, 1, 1, 1, 1, 1, 1, 1, 1, 1, 1, 1, 2, 2, 2, 2, 2, 2, 2, 2, 2, 2, 2, 2, 2, 2, 2, 2, 2, 2, 2, 2, 2, 2, 2, 2, 2, 2, 2, 2, 2, 2, 2, 2, 2, 2, 2, 2, 2, 2, 2, 2, 2, 2, 2, 2, 2, 2, 2, 2, 2, 2, 2, 2, 2, 2, 2, 2, 2, 2, 2, 2, 2, 2, 2, 2, 2, 2, 2, 2, 2, 2, 2, 2, 2, 2, 2, 2, 2, 2, 2, 2, 2, 2, 2, 2, 2, 2, 2, 2, 2, 2, 2, 2, 2, 2, 2, 2, 2, 2, 2, 2, 2, 2, 2, 2, 2, 2, 2, 2, 2, 2, 2, 2, 2, 2, 2, 2, 2, 2, 2, 2, 2, 2, 2, 2, 2, 2, 2, 2, 2, 2, 2, 2, 2, 2, 2, 2, 2, 2, 2, 2, 2, 2, 2, 2, 2, 2, 2, 2, 2, 2, 2, 2, 2, 2, 2, 2, 2, 2, 2, 2, 2, 2, 2, 2, 2, 2, 2, 2, 2, 2, 2, 2, 2, 2, 2, 2, 2, 2, 2, 2, 2, 2, 2, 2, 2, 2, 2, 2, 2, 2, 2, 2, 2, 2, 2, 2, 2, 2, 2, 2, 2, 2, 2, 2, 2, 2, 2, 2, 2, 2, 2, 2, 2, 2, 2, 2, 2, 2, 2, 2, 2, 2, 2, 2, 2, 2, 2, 2, 2, 2, 2, 2, 2, 2, 2, 2, 2, 2, 2, 2, 2, 2, 2, 2, 2, 2, 2, 2, 2, 2, 2, 2, 2, 2, 2, 2, 2, 2, 2, 2, 2, 2, 2, 2, 2, 2, 2, 2, 2, 2, 2, 2, 2, 2, 2, 2, 2, 2, 2, 2, 2, 2, 2, 2, 2, 2, 2, 2, 2, 2, 2, 2, 2, 2, 2, 2, 2, 2, 2, 2, 2, 2, 2, 2, 2, 2, 2, 2, 2, 2, 2, 2, 2, 2, 2, 2, 2, 2, 2, 2, 2, 2, 2, 2, 2, 2, 2, 2, 2, 2, 2, 2, 2, 2, 2, 2, 2, 2, 2, 2, 2, 2, 2, 2, 2, 2, 2, 2, 2, 2, 2, 2, 2, 2, 2, 2, 2, 2, 2, 2, 2, 2, 2, 2, 2, 2, 2, 2, 2, 2, 2, 2, 2, 2, 2, 2, 2, 2, 2, 2, 2, 2, 2, 2, 2, 2, 2, 2, 2, 2, 2, 2, 2, 2, 2, 2, 2, 2, 2, 2, 2, 2, 2, 2, 2, 2, 2, 2, 2, 2, 2, 2, 2, 2, 2, 2, 2, 2, 2, 2, 2, 2, 2, 2, 2, 2, 2, 2, 2, 2, 2, 2, 2, 2, 2, 2, 2, 2, 2, 2, 2, 2, 2, 2, 2, 2, 2, 2, 2, 2, 2, 2, 2, 2, 2, 2, 2, 2, 2, 2, 2, 2, 2, 2, 2, 2, 2, 2, 2, 2, 2, 2, 2, 2, 2, 2, 2, 2, 2, 2, 2, 2, 2, 2, 2, 2, 2, 2, 2, 2, 2, 2, 2, 2, 2, 2, 2, 2, 2, 2, 2, 2, 2, 2, 2, 2, 2, 2, 2, 2, 2, 2])
me_cylinder.materials.append(mat_toyland_greylight)
me_cylinder.materials.append(mat_toyland_cc)
me_cylinder.materials.append(mat_toyland_red)
me_cylinder.use_remesh_preserve_volume = False
me_cylinder.use_remesh_preserve_attributes = False
me_cylinder.use_mirror_vertex_groups = False
me_cylinder.update()
me_cylinder_001 = bpy.data.meshes.new('Cylinder.001')
me_cylinder_001.from_pydata([(-0.08036, 0.194, 0.0), (-0.1485, 0.1485, 0.0), (-0.194, 0.08036, 0.0), (-0.21, 9.43e-07, 0.0), (-0.194, -0.08036, 0.0), (-0.1485, -0.1485, 0.0), (-0.08036, -0.194, 0.0), (1.143e-06, -0.21, 0.0), (0.08036, -0.194, 0.0), (0.1485, -0.1485, 0.0), (0.194, -0.08036, 0.0), (0.21, 9.313e-07, 0.0), (0.194, 0.08036, 0.0), (0.1485, 0.1485, 0.0), (0.08036, 0.194, 0.0), (1.112e-06, 0.21, 0.0), (0.21, 8.121e-07, 1.131), (-0.1485, -0.1485, 1.131), (0.194, 0.08036, 1.131), (-0.08036, -0.194, 1.131), (-0.08036, 0.194, 1.131), (0.1485, 0.1485, 1.131), (9.875e-07, -0.21, 1.131), (-0.1485, 0.1485, 1.131), (0.08036, 0.194, 1.131), (9.558e-07, 0.21, 1.131), (0.08036, -0.194, 1.131), (-0.194, 0.08036, 1.131), (0.1485, -0.1485, 1.131), (0.194, -0.08036, 1.131), (-0.21, 8.238e-07, 1.131), (-0.194, -0.08036, 1.131)], [], [(29, 16, 11, 10), (31, 17, 5, 4), (16, 18, 12, 11), (17, 19, 6, 5), (25, 20, 0, 15), (18, 21, 13, 12), (19, 22, 7, 6), (20, 23, 1, 0), (21, 24, 14, 13), (22, 26, 8, 7), (23, 27, 2, 1), (24, 25, 15, 14), (26, 28, 9, 8), (27, 30, 3, 2), (28, 29, 10, 9), (30, 31, 4, 3), (14, 15, 0, 1, 2, 3, 4, 5, 6, 7, 8, 9, 10, 11, 12, 13), (18, 16, 29, 28, 26, 22, 19, 17, 31, 30, 27, 23, 20, 25, 24, 21)])
me_cylinder_001.polygons.foreach_set('use_smooth', [True] * 18)
me_cylinder_001.polygons.foreach_set('material_index', [0, 0, 0, 0, 0, 0, 0, 0, 0, 0, 0, 0, 0, 0, 0, 0, 0, 2])
me_cylinder_001.materials.append(mat_toyland_greylight)
me_cylinder_001.materials.append(mat_toyland_cc)
me_cylinder_001.materials.append(mat_toyland_red)
me_cylinder_001.use_remesh_preserve_volume = False
me_cylinder_001.use_remesh_preserve_attributes = False
me_cylinder_001.use_mirror_vertex_groups = False
me_cylinder_001.update()
me_plane_008 = bpy.data.meshes.new('Plane.008')
me_plane_008.from_pydata([(1.0, -1.0, -0.07736), (-1.0, -1.0, -0.07736), (1.0, 1.0, -0.07736), (-1.0, 1.0, -0.07736), (2.98e-08, -1.0, -0.07736), (-2.98e-08, 1.0, -0.07736), (-1.0, -2.98e-08, -0.07736), (1.0, 2.98e-08, -0.07736), (0.0, 0.0, 0.4607), (-0.5, -1.0, -0.07736), (-0.5, 1.0, -0.07736), (-1.0, -0.5, -0.07736), (1.0, 0.5, -0.07736), (0.5, -1.0, -0.07736), (0.5, 1.0, -0.07736), (-1.0, 0.5, -0.07736), (1.0, -0.5, -0.07736), (0.0, -0.5, 0.1154), (0.0, 0.5, 0.2684), (0.5, 0.0, 0.1154), (-0.5, 0.0, 0.1154), (-0.5, -0.5, 0.01923), (0.5, -0.5, 0.01923), (0.5, 0.5, 0.01923), (-0.5, 0.5, 0.1722), (-0.75, -1.0, -0.07736), (-0.75, 1.0, -0.07736), (-1.0, -0.75, -0.07736), (1.0, 0.75, -0.07736), (0.75, -1.0, -0.07736), (0.75, 1.0, -0.07736), (-1.0, 0.75, -0.07736), (1.0, -0.75, -0.07736), (0.0, -0.75, 0.1337), (0.0, 0.75, 0.05769), (0.75, 0.0, 0.09529), (-0.25, 0.0, 0.25), (-0.25, -1.0, -0.07736), (-0.25, 1.0, -0.07736), (-1.0, -0.25, -0.07736), (1.0, 0.25, -0.07736), (0.25, -1.0, -0.07736), (0.25, 1.0, -0.07736), (-1.0, 0.25, -0.07736), (1.0, -0.25, -0.07736), (0.0, -0.25, 0.25), (0.0, 0.25, 0.3645), (0.25, 0.0, 0.25), (-0.75, 0.0, 0.09529), (-0.5, -0.75, -0.02885), (-0.5, -0.25, 0.1434), (-0.25, -0.5, 0.06731), (-0.75, -0.5, -0.02885), (0.5, -0.75, 0.009615), (0.5, -0.25, 0.06731), (0.75, -0.5, 0.009615), (0.25, -0.5, 0.06731), (0.5, 0.25, 0.06731), (0.5, 0.75, 0.009615), (0.75, 0.5, 0.009615), (0.25, 0.5, 0.1818), (-0.5, 0.25, 0.1818), (-0.5, 0.75, 0.1241), (-0.25, 0.5, 0.1442), (-0.75, 0.5, 0.04808), (-0.75, -0.75, 0.0424), (0.25, -0.75, 0.1097), (0.25, 0.25, 0.2539), (-0.75, 0.25, 0.1097), (-0.25, -0.75, 0.01442), (-0.25, -0.25, 0.2347), (-0.75, -0.25, -0.004808), (0.75, -0.75, 0.004808), (0.75, -0.25, 0.01442), (0.25, -0.25, 0.1587), (0.75, 0.25, 0.01442), (0.75, 0.75, 0.08086), (0.25, 0.75, 0.1097), (-0.25, 0.25, 0.1971), (-0.25, 0.75, 0.1289), (-0.75, 0.75, 0.08086)], [], [(65, 27, 1, 25), (66, 33, 4, 41), (67, 46, 8, 47), (68, 43, 6, 48), (69, 49, 9, 37), (70, 50, 21, 51), (71, 39, 11, 52), (72, 53, 13, 29), (73, 54, 22, 55), (74, 45, 17, 56), (75, 57, 19, 35), (76, 58, 23, 59), (77, 34, 18, 60), (78, 61, 20, 36), (79, 62, 24, 63), (80, 31, 15, 64), (49, 65, 25, 9), (21, 52, 65, 49), (52, 11, 27, 65), (53, 66, 41, 13), (22, 56, 66, 53), (56, 17, 33, 66), (57, 67, 47, 19), (23, 60, 67, 57), (60, 18, 46, 67), (61, 68, 48, 20), (24, 64, 68, 61), (64, 15, 43, 68), (33, 69, 37, 4), (17, 51, 69, 33), (51, 21, 49, 69), (45, 70, 51, 17), (8, 36, 70, 45), (36, 20, 50, 70), (50, 71, 52, 21), (20, 48, 71, 50), (48, 6, 39, 71), (32, 72, 29, 0), (16, 55, 72, 32), (55, 22, 53, 72), (44, 73, 55, 16), (7, 35, 73, 44), (35, 19, 54, 73), (54, 74, 56, 22), (19, 47, 74, 54), (47, 8, 45, 74), (40, 75, 35, 7), (12, 59, 75, 40), (59, 23, 57, 75), (28, 76, 59, 12), (2, 30, 76, 28), (30, 14, 58, 76), (58, 77, 60, 23), (14, 42, 77, 58), (42, 5, 34, 77), (46, 78, 36, 8), (18, 63, 78, 46), (63, 24, 61, 78), (34, 79, 63, 18), (5, 38, 79, 34), (38, 10, 62, 79), (62, 80, 64, 24), (10, 26, 80, 62), (26, 3, 31, 80)])
me_plane_008.polygons.foreach_set('use_smooth', [True] * 64)
me_plane_008.materials.append(mat_toyland_cargo_sugar)
me_plane_008.use_remesh_preserve_volume = False
me_plane_008.use_remesh_preserve_attributes = False
me_plane_008.use_mirror_vertex_groups = False
me_plane_008.update()
me_plane_006 = bpy.data.meshes.new('Plane.006')
me_plane_006.from_pydata([(-0.5, 0.5, 0.0), (-7.55e-08, 0.5, 0.0), (0.0, 0.0, 0.0), (-0.5, -7.55e-08, 0.0), (-0.5, 0.5, 0.1), (-7.55e-08, 0.5, 0.1), (0.0, 0.0, 0.1), (-0.5, -7.55e-08, 0.1), (-0.05, 0.5, 0.0), (-0.05, 7.55e-09, 0.0), (-0.05, 0.5, 0.1), (-0.05, 7.55e-09, 0.1), (-0.45, -8.305e-08, -0.4), (-0.45, 0.5, -0.4), (-0.45, 0.05, 0.1), (-0.5, 0.5, -0.4), (-7.55e-08, 0.5, -0.4), (7.55e-09, 0.05, -0.4), (-0.5, 0.05, -0.4), (0.0, 0.0, -0.4), (-0.5, -7.55e-08, -0.4), (-0.45, 0.45, 0.1), (-0.05, 0.5, -0.4), (-0.05, 7.55e-09, -0.4), (-0.45, 0.05, -0.35), (-0.45, 0.05, -0.4), (-0.05, 0.05, 0.1), (-0.05, 0.45, 0.1), (7.55e-09, 0.05, 0.1), (-0.5, 0.05, 0.1), (7.55e-09, 0.05, 0.0), (-0.5, 0.05, 0.0), (-0.5, 0.45, 0.1), (-8.305e-08, 0.45, 0.1), (-0.45, -8.305e-08, 0.1), (-0.45, -8.305e-08, 0.0), (-0.45, 0.5, 0.1), (-0.45, 0.5, 0.0), (-0.45, 0.45, -0.4), (-0.05, 0.45, -0.35), (-0.5, 0.45, -0.4), (-8.305e-08, 0.45, -0.4), (-8.305e-08, 0.45, 0.0), (-0.5, 0.45, 0.0), (-0.05, 0.05, -0.4), (-0.05, 0.05, -0.35), (-0.05, 0.45, -0.4), (-0.45, 0.45, -0.35)], [], [(13, 15, 0, 37), (14, 29, 7, 34), (32, 4, 0, 43), (42, 1, 5, 33), (37, 0, 4, 36), (9, 2, 6, 11), (8, 1, 16, 22), (28, 26, 11, 6), (1, 8, 10, 5), (35, 9, 11, 34), (30, 2, 19, 17), (30, 42, 33, 28), (33, 27, 26, 28), (8, 37, 36, 10), (2, 30, 28, 6), (21, 32, 29, 14), (7, 29, 31, 3), (40, 18, 31, 43), (26, 14, 34, 11), (42, 30, 17, 41), (5, 10, 27, 33), (3, 35, 34, 7), (10, 36, 21, 27), (12, 23, 9, 35), (35, 3, 20, 12), (41, 16, 1, 42), (36, 4, 32, 21), (14, 26, 45, 24), (47, 39, 27, 21), (38, 25, 18, 40), (16, 41, 46, 22), (17, 19, 23, 44), (29, 32, 43, 31), (39, 45, 26, 27), (25, 12, 20, 18), (39, 47, 24, 45), (37, 8, 22, 13), (13, 38, 40, 15), (18, 20, 3, 31), (23, 19, 2, 9), (21, 14, 24, 47), (46, 44, 25, 38), (43, 0, 15, 40), (44, 23, 12, 25), (41, 17, 44, 46), (22, 46, 38, 13)])
me_plane_006.materials.append(mat_toyland_blue)
me_plane_006.use_remesh_preserve_volume = False
me_plane_006.use_remesh_preserve_attributes = False
me_plane_006.use_mirror_vertex_groups = False
me_plane_006.update()
me_plane_005 = bpy.data.meshes.new('Plane.005')
me_plane_005.from_pydata([(-0.5, 0.5, 0.0), (-8.941e-08, 0.5, 0.0), (0.0, 7.55e-08, 0.0), (-0.5, 0.0, 0.0), (-0.5, 0.5, 0.1), (-8.941e-08, 0.5, 0.1), (0.0, 7.55e-08, 0.1), (-0.5, 0.0, 0.1), (-0.05, 0.5, 0.0), (-0.05, 8.305e-08, 0.0), (-0.05, 0.5, 0.1), (-0.05, 8.305e-08, 0.1), (-0.45, -7.55e-09, -0.4), (-0.45, 0.5, -0.4), (-0.45, 0.05, 0.1), (-0.5, 0.5, -0.4), (-8.941e-08, 0.5, -0.4), (0.0, 0.05, -0.4), (-0.5, 0.05, -0.4), (0.0, 7.55e-08, -0.4), (-0.5, 0.0, -0.4), (-0.45, 0.45, 0.1), (-0.05, 0.5, -0.4), (-0.05, 8.305e-08, -0.4), (-0.45, 0.05, -0.35), (-0.45, 0.05, -0.4), (-0.05, 0.05, 0.1), (-0.05, 0.45, 0.1), (0.0, 0.05, 0.1), (-0.5, 0.05, 0.1), (0.0, 0.05, 0.0), (-0.5, 0.05, 0.0), (-0.5, 0.45, 0.1), (-8.941e-08, 0.45, 0.1), (-0.45, -7.55e-09, 0.1), (-0.45, -7.55e-09, 0.0), (-0.45, 0.5, 0.1), (-0.45, 0.5, 0.0), (-0.45, 0.45, -0.4), (-0.05, 0.45, -0.35), (-0.5, 0.45, -0.4), (-8.941e-08, 0.45, -0.4), (-8.941e-08, 0.45, 0.0), (-0.5, 0.45, 0.0), (-0.05, 0.05, -0.4), (-0.05, 0.05, -0.35), (-0.05, 0.45, -0.4), (-0.45, 0.45, -0.35)], [], [(13, 15, 0, 37), (14, 29, 7, 34), (32, 4, 0, 43), (42, 1, 5, 33), (37, 0, 4, 36), (9, 2, 6, 11), (8, 1, 16, 22), (28, 26, 11, 6), (1, 8, 10, 5), (35, 9, 11, 34), (30, 2, 19, 17), (30, 42, 33, 28), (33, 27, 26, 28), (8, 37, 36, 10), (2, 30, 28, 6), (21, 32, 29, 14), (7, 29, 31, 3), (40, 18, 31, 43), (26, 14, 34, 11), (42, 30, 17, 41), (5, 10, 27, 33), (3, 35, 34, 7), (10, 36, 21, 27), (12, 23, 9, 35), (35, 3, 20, 12), (41, 16, 1, 42), (36, 4, 32, 21), (14, 26, 45, 24), (47, 39, 27, 21), (38, 25, 18, 40), (16, 41, 46, 22), (17, 19, 23, 44), (29, 32, 43, 31), (39, 45, 26, 27), (25, 12, 20, 18), (39, 47, 24, 45), (37, 8, 22, 13), (13, 38, 40, 15), (18, 20, 3, 31), (23, 19, 2, 9), (21, 14, 24, 47), (46, 44, 25, 38), (43, 0, 15, 40), (44, 23, 12, 25), (41, 17, 44, 46), (22, 46, 38, 13)])
me_plane_005.materials.append(mat_toyland_greylight)
me_plane_005.use_remesh_preserve_volume = False
me_plane_005.use_remesh_preserve_attributes = False
me_plane_005.use_mirror_vertex_groups = False
me_plane_005.update()
me_plane_009 = bpy.data.meshes.new('Plane.009')
me_plane_009.from_pydata([], [], [])
me_plane_009.materials.append(mat_special_background)
me_plane_009.use_remesh_preserve_volume = False
me_plane_009.use_remesh_preserve_attributes = False
me_plane_009.use_mirror_vertex_groups = False
me_plane_009.update()
me_cylinder_002 = bpy.data.meshes.new('Cylinder.002')
me_cylinder_002.from_pydata([(-0.194, -0.08036, 1.131), (-0.21, 8.238e-07, 1.131), (0.194, -0.08036, 1.131), (0.1485, -0.1485, 1.131), (-0.194, 0.08036, 1.131), (0.08036, -0.194, 1.131), (9.558e-07, 0.21, 1.131), (0.08036, 0.194, 1.131), (-0.1485, 0.1485, 1.131), (9.875e-07, -0.21, 1.131), (0.1485, 0.1485, 1.131), (-0.08036, 0.194, 1.131), (-0.08036, -0.194, 1.131), (0.194, 0.08036, 1.131), (-0.1485, -0.1485, 1.131), (0.21, 8.121e-07, 1.131), (-0.194, -0.08036, 2.224), (-0.21, 1.013e-06, 2.224), (0.194, -0.08036, 2.224), (0.1485, -0.1485, 2.224), (-0.194, 0.08036, 2.224), (0.08036, -0.194, 2.224), (1.305e-06, 0.21, 2.224), (0.08036, 0.194, 2.224), (-0.1485, 0.1485, 2.224), (1.337e-06, -0.21, 2.224), (0.1485, 0.1485, 2.224), (-0.08036, 0.194, 2.224), (-0.08036, -0.194, 2.224), (0.194, 0.08036, 2.224), (-0.1485, -0.1485, 2.224), (0.21, 9.835e-07, 2.224)], [], [(13, 10, 7, 6, 11, 8, 4, 1, 0, 14, 12, 9, 5, 3, 2, 15), (29, 31, 18, 19, 21, 25, 28, 30, 16, 17, 20, 24, 27, 22, 23, 26), (2, 3, 19, 18), (14, 0, 16, 30), (8, 11, 27, 24), (1, 4, 20, 17), (15, 2, 18, 31), (9, 12, 28, 25), (3, 5, 21, 19), (10, 13, 29, 26), (6, 7, 23, 22), (11, 6, 22, 27), (4, 8, 24, 20), (12, 14, 30, 28), (5, 9, 25, 21), (0, 1, 17, 16), (13, 15, 31, 29), (7, 10, 26, 23)])
me_cylinder_002.polygons.foreach_set('use_smooth', [True] * 18)
me_cylinder_002.polygons.foreach_set('material_index', [2, 2, 2, 2, 2, 2, 2, 2, 2, 2, 2, 2, 2, 2, 2, 2, 2, 2])
me_cylinder_002.materials.append(mat_toyland_greylight)
me_cylinder_002.materials.append(mat_toyland_cc)
me_cylinder_002.materials.append(mat_toyland_red)
me_cylinder_002.use_remesh_preserve_volume = False
me_cylinder_002.use_remesh_preserve_attributes = False
me_cylinder_002.use_mirror_vertex_groups = False
me_cylinder_002.update()
me_plane_011 = bpy.data.meshes.new('Plane.011')
me_plane_011.from_pydata([(1.0, -1.0, 0.0), (-1.0, -1.0, 0.0), (1.0, 1.0, 0.0), (-1.0, 1.0, 0.0), (1.0, -1.0, 6.0), (-1.0, -1.0, 6.0), (-1.0, 1.0, 6.0), (3.0, 1.0, 1.634), (3.0, 3.0, 1.634), (1.0, 3.0, 1.634), (3.0, 1.0, 0.0), (3.0, 3.0, 0.0), (1.0, 3.0, 0.0)], [], [(6, 5, 1, 3), (0, 1, 5, 4), (7, 8, 2, 0), (9, 8, 2, 3), (10, 11, 8, 7), (12, 11, 8, 9)])
me_plane_011.materials.append(mat_special_background)
me_plane_011.use_remesh_preserve_volume = False
me_plane_011.use_remesh_preserve_attributes = False
me_plane_011.use_mirror_vertex_groups = False
me_plane_011.update()

# ---- objects
ob_plane_129 = bpy.data.objects.new('Plane.129', me_plane_004)
ob_plane_128 = bpy.data.objects.new('Plane.128', me_plane_004)
ob_plane_127 = bpy.data.objects.new('Plane.127', me_plane_002)
ob_plane_126 = bpy.data.objects.new('Plane.126', me_plane_002)
ob_plane_125 = bpy.data.objects.new('Plane.125', me_plane_002)
ob_plane_124 = bpy.data.objects.new('Plane.124', me_plane_002)
ob_plane_123 = bpy.data.objects.new('Plane.123', me_plane_004)
ob_plane_122 = bpy.data.objects.new('Plane.122', me_plane_004)
ob_plane_121 = bpy.data.objects.new('Plane.121', me_plane_004)
ob_plane_120 = bpy.data.objects.new('Plane.120', me_plane_004)
ob_plane_119 = bpy.data.objects.new('Plane.119', me_plane_002)
ob_plane_118 = bpy.data.objects.new('Plane.118', me_plane_002)
ob_plane_117 = bpy.data.objects.new('Plane.117', me_plane_002)
ob_plane_116 = bpy.data.objects.new('Plane.116', me_plane_002)
ob_plane_115 = bpy.data.objects.new('Plane.115', me_plane_004)
ob_plane_114 = bpy.data.objects.new('Plane.114', me_plane_004)
ob_plane_113 = bpy.data.objects.new('Plane.113', me_plane_004)
ob_plane_112 = bpy.data.objects.new('Plane.112', me_plane_004)
ob_plane_111 = bpy.data.objects.new('Plane.111', me_plane_002)
ob_plane_110 = bpy.data.objects.new('Plane.110', me_plane_002)
ob_plane_109 = bpy.data.objects.new('Plane.109', me_plane_002)
ob_plane_108 = bpy.data.objects.new('Plane.108', me_plane_002)
ob_plane_107 = bpy.data.objects.new('Plane.107', me_plane_004)
ob_plane_106 = bpy.data.objects.new('Plane.106', me_plane_004)
ob_plane_105 = bpy.data.objects.new('Plane.105', me_plane_004)
ob_plane_104 = bpy.data.objects.new('Plane.104', me_plane_004)
ob_plane_103 = bpy.data.objects.new('Plane.103', me_plane_002)
ob_plane_102 = bpy.data.objects.new('Plane.102', me_plane_002)
ob_plane_101 = bpy.data.objects.new('Plane.101', me_plane_002)
ob_plane_100 = bpy.data.objects.new('Plane.100', me_plane_002)
ob_plane_099 = bpy.data.objects.new('Plane.099', me_plane_004)
ob_plane_098 = bpy.data.objects.new('Plane.098', me_plane_004)
ob_plane_097 = bpy.data.objects.new('Plane.097', me_plane_004)
ob_plane_096 = bpy.data.objects.new('Plane.096', me_plane_004)
ob_plane_095 = bpy.data.objects.new('Plane.095', me_plane_002)
ob_plane_094 = bpy.data.objects.new('Plane.094', me_plane_002)
ob_plane_093 = bpy.data.objects.new('Plane.093', me_plane_002)
ob_plane_092 = bpy.data.objects.new('Plane.092', me_plane_002)
ob_plane_091 = bpy.data.objects.new('Plane.091', me_plane_004)
ob_plane_090 = bpy.data.objects.new('Plane.090', me_plane_004)
ob_plane_089 = bpy.data.objects.new('Plane.089', me_plane_004)
ob_plane_062 = bpy.data.objects.new('Plane.062', me_plane_004)
ob_plane_060 = bpy.data.objects.new('Plane.060', me_plane_002)
ob_plane_059 = bpy.data.objects.new('Plane.059', me_plane_002)
ob_plane_058 = bpy.data.objects.new('Plane.058', me_plane_002)
ob_plane_057 = bpy.data.objects.new('Plane.057', me_plane_002)
ob_plane_054 = bpy.data.objects.new('Plane.054', me_plane_004)
ob_plane_048 = bpy.data.objects.new('Plane.048', me_plane_004)
ob_plane_040 = bpy.data.objects.new('Plane.040', me_plane_004)
ob_plane_036 = bpy.data.objects.new('Plane.036', me_plane_004)
ob_plane_035 = bpy.data.objects.new('Plane.035', me_plane_002)
ob_plane_034 = bpy.data.objects.new('Plane.034', me_plane_002)
ob_plane_033 = bpy.data.objects.new('Plane.033', me_plane_002)
ob_plane_029 = bpy.data.objects.new('Plane.029', me_plane_002)
ob_plane_021 = bpy.data.objects.new('Plane.021', me_plane_004)
ob_plane_020 = bpy.data.objects.new('Plane.020', me_plane_004)
ob_plane_019 = bpy.data.objects.new('Plane.019', me_plane_004)
ob_plane_018 = bpy.data.objects.new('Plane.018', me_plane_004)
ob_plane_017 = bpy.data.objects.new('Plane.017', me_plane_002)
ob_plane_015 = bpy.data.objects.new('Plane.015', me_plane_002)
ob_plane_012 = bpy.data.objects.new('Plane.012', me_plane_002)
ob_plane_011 = bpy.data.objects.new('Plane.011', me_plane_002)
ob_plane_010 = bpy.data.objects.new('Plane.010', me_plane_004)
ob_plane_009 = bpy.data.objects.new('Plane.009', me_plane_004)
ob_cylinder_003 = bpy.data.objects.new('Cylinder.003', me_cylinder)
ob_cylinder_002 = bpy.data.objects.new('Cylinder.002', me_cylinder_001)
ob_cylinder_001 = bpy.data.objects.new('Cylinder.001', me_cylinder_001)
ob_cylinder = bpy.data.objects.new('Cylinder', me_cylinder)
ob_plane = bpy.data.objects.new('Plane', me_plane_008)
ob_plane_088 = bpy.data.objects.new('Plane.088', me_plane_006)
ob_plane_087 = bpy.data.objects.new('Plane.087', me_plane_006)
ob_plane_086 = bpy.data.objects.new('Plane.086', me_plane_006)
ob_plane_085 = bpy.data.objects.new('Plane.085', me_plane_005)
ob_plane_084 = bpy.data.objects.new('Plane.084', me_plane_005)
ob_plane_083 = bpy.data.objects.new('Plane.083', me_plane_006)
ob_plane_082 = bpy.data.objects.new('Plane.082', me_plane_006)
ob_plane_081 = bpy.data.objects.new('Plane.081', me_plane_006)
ob_plane_080 = bpy.data.objects.new('Plane.080', me_plane_005)
ob_plane_079 = bpy.data.objects.new('Plane.079', me_plane_005)
ob_plane_078 = bpy.data.objects.new('Plane.078', me_plane_005)
ob_plane_077 = bpy.data.objects.new('Plane.077', me_plane_005)
ob_plane_076 = bpy.data.objects.new('Plane.076', me_plane_006)
ob_plane_075 = bpy.data.objects.new('Plane.075', me_plane_006)
ob_plane_074 = bpy.data.objects.new('Plane.074', me_plane_005)
ob_plane_073 = bpy.data.objects.new('Plane.073', me_plane_005)
ob_plane_072 = bpy.data.objects.new('Plane.072', me_plane_006)
ob_plane_071 = bpy.data.objects.new('Plane.071', me_plane_006)
ob_plane_070 = bpy.data.objects.new('Plane.070', me_plane_005)
ob_plane_069 = bpy.data.objects.new('Plane.069', me_plane_006)
ob_plane_068 = bpy.data.objects.new('Plane.068', me_plane_006)
ob_plane_067 = bpy.data.objects.new('Plane.067', me_plane_005)
ob_plane_066 = bpy.data.objects.new('Plane.066', me_plane_005)
ob_plane_065 = bpy.data.objects.new('Plane.065', me_plane_005)
ob_plane_064 = bpy.data.objects.new('Plane.064', me_plane_002)
ob_plane_063 = bpy.data.objects.new('Plane.063', me_plane_002)
ob_plane_061 = bpy.data.objects.new('Plane.061', me_plane_004)
ob_plane_056 = bpy.data.objects.new('Plane.056', me_plane_002)
ob_plane_055 = bpy.data.objects.new('Plane.055', me_plane_002)
ob_plane_053 = bpy.data.objects.new('Plane.053', me_plane_004)
ob_plane_052 = bpy.data.objects.new('Plane.052', me_plane_004)
ob_plane_051 = bpy.data.objects.new('Plane.051', me_plane_004)
ob_plane_050 = bpy.data.objects.new('Plane.050', me_plane_002)
ob_plane_049 = bpy.data.objects.new('Plane.049', me_plane_002)
ob_plane_047 = bpy.data.objects.new('Plane.047', me_plane_002)
ob_plane_046 = bpy.data.objects.new('Plane.046', me_plane_004)
ob_plane_045 = bpy.data.objects.new('Plane.045', me_plane_004)
ob_plane_044 = bpy.data.objects.new('Plane.044', me_plane_004)
ob_plane_043 = bpy.data.objects.new('Plane.043', me_plane_004)
ob_plane_042 = bpy.data.objects.new('Plane.042', me_plane_002)
ob_plane_041 = bpy.data.objects.new('Plane.041', me_plane_002)
ob_plane_039 = bpy.data.objects.new('Plane.039', me_plane_002)
ob_plane_038 = bpy.data.objects.new('Plane.038', me_plane_004)
ob_plane_037 = bpy.data.objects.new('Plane.037', me_plane_004)
ob_plane_032 = bpy.data.objects.new('Plane.032', me_plane_002)
ob_plane_031 = bpy.data.objects.new('Plane.031', me_plane_002)
ob_plane_030 = bpy.data.objects.new('Plane.030', me_plane_004)
ob_plane_028 = bpy.data.objects.new('Plane.028', me_plane_004)
ob_plane_027 = bpy.data.objects.new('Plane.027', me_plane_004)
ob_plane_026 = bpy.data.objects.new('Plane.026', me_plane_002)
ob_plane_025 = bpy.data.objects.new('Plane.025', me_plane_002)
ob_plane_024 = bpy.data.objects.new('Plane.024', me_plane_002)
ob_plane_023 = bpy.data.objects.new('Plane.023', me_plane_002)
ob_plane_022 = bpy.data.objects.new('Plane.022', me_plane_004)
ob_plane_016 = bpy.data.objects.new('Plane.016', me_plane_002)
ob_plane_014 = bpy.data.objects.new('Plane.014', me_plane_004)
ob_plane_013 = bpy.data.objects.new('Plane.013', me_plane_004)
ob_plane_008 = bpy.data.objects.new('Plane.008', me_plane_002)
ob_plane_006 = bpy.data.objects.new('Plane.006', me_plane_004)
ob_plane_005 = bpy.data.objects.new('Plane.005', me_plane_004)
ob_plane_003 = bpy.data.objects.new('Plane.003', me_plane_004)
ob_plane_002 = bpy.data.objects.new('Plane.002', me_plane_004)
ob_plane_001 = bpy.data.objects.new('Plane.001', me_plane_002)
ob_plane_000 = bpy.data.objects.new('Plane.000', me_plane_002)
ob_rotationcontrol_001 = bpy.data.objects.new('RotationControl.001', None)
ob_plane_007 = bpy.data.objects.new('Plane.007', me_plane_009)
ob_cylinder_005 = bpy.data.objects.new('Cylinder.005', me_cylinder_002)
ob_cylinder_004 = bpy.data.objects.new('Cylinder.004', me_cylinder_002)
ob_plane_004 = bpy.data.objects.new('Plane.004', me_plane_011)
ob_cameratarget = bpy.data.objects.new('CameraTarget', None)
ob_camera = bpy.data.objects.new('Camera', cam_camera)
ob_lamp_001 = bpy.data.objects.new('Lamp.001', light_lamp_004)
ob_lamp = bpy.data.objects.new('Lamp', light_lamp_003)

# ---- transforms, parenting, visibility, modifiers, constraints
ob_plane_129.location = (-11.5, 3.0, 0.0)
ob_plane_129.rotation_euler = (0.0, 0.0, -3.142)
ob_plane_129.lineart.crease_threshold = 0.0
_m = ob_plane_129.modifiers.new('Bevel', 'BEVEL')
_m.width = 0.02
_m.width_pct = 0.02
_m.limit_method = 'NONE'
_m.spread = 0.0
ob_plane_128.location = (-12.0, 2.5, 0.0)
ob_plane_128.rotation_euler = (0.0, 0.0, -3.142)
ob_plane_128.lineart.crease_threshold = 0.0
_m = ob_plane_128.modifiers.new('Bevel', 'BEVEL')
_m.width = 0.02
_m.width_pct = 0.02
_m.limit_method = 'NONE'
_m.spread = 0.0
ob_plane_127.location = (-12.0, 3.0, 0.0)
ob_plane_127.rotation_euler = (0.0, 0.0, -3.142)
ob_plane_127.lineart.crease_threshold = 0.0
_m = ob_plane_127.modifiers.new('Bevel', 'BEVEL')
_m.width = 0.02
_m.width_pct = 0.02
_m.limit_method = 'NONE'
_m.spread = 0.0
ob_plane_126.location = (-11.5, 2.5, 0.0)
ob_plane_126.rotation_euler = (0.0, 0.0, -3.142)
ob_plane_126.lineart.crease_threshold = 0.0
_m = ob_plane_126.modifiers.new('Bevel', 'BEVEL')
_m.width = 0.02
_m.width_pct = 0.02
_m.limit_method = 'NONE'
_m.spread = 0.0
ob_plane_125.location = (-12.5, 2.5, 0.0)
ob_plane_125.rotation_euler = (0.0, 0.0, -3.142)
ob_plane_125.lineart.crease_threshold = 0.0
_m = ob_plane_125.modifiers.new('Bevel', 'BEVEL')
_m.width = 0.02
_m.width_pct = 0.02
_m.limit_method = 'NONE'
_m.spread = 0.0
ob_plane_124.location = (-13.0, 3.0, 0.0)
ob_plane_124.rotation_euler = (0.0, 0.0, -3.142)
ob_plane_124.lineart.crease_threshold = 0.0
_m = ob_plane_124.modifiers.new('Bevel', 'BEVEL')
_m.width = 0.02
_m.width_pct = 0.02
_m.limit_method = 'NONE'
_m.spread = 0.0
ob_plane_123.location = (-13.0, 2.5, 0.0)
ob_plane_123.rotation_euler = (0.0, 0.0, -3.142)
ob_plane_123.lineart.crease_threshold = 0.0
_m = ob_plane_123.modifiers.new('Bevel', 'BEVEL')
_m.width = 0.02
_m.width_pct = 0.02
_m.limit_method = 'NONE'
_m.spread = 0.0
ob_plane_122.location = (-12.5, 3.0, 0.0)
ob_plane_122.rotation_euler = (0.0, 0.0, -3.142)
ob_plane_122.lineart.crease_threshold = 0.0
_m = ob_plane_122.modifiers.new('Bevel', 'BEVEL')
_m.width = 0.02
_m.width_pct = 0.02
_m.limit_method = 'NONE'
_m.spread = 0.0
ob_plane_121.location = (-12.5, 2.0, 0.0)
ob_plane_121.rotation_euler = (0.0, 0.0, -3.142)
ob_plane_121.lineart.crease_threshold = 0.0
_m = ob_plane_121.modifiers.new('Bevel', 'BEVEL')
_m.width = 0.02
_m.width_pct = 0.02
_m.limit_method = 'NONE'
_m.spread = 0.0
ob_plane_120.location = (-13.0, 1.5, 0.0)
ob_plane_120.rotation_euler = (0.0, 0.0, -3.142)
ob_plane_120.lineart.crease_threshold = 0.0
_m = ob_plane_120.modifiers.new('Bevel', 'BEVEL')
_m.width = 0.02
_m.width_pct = 0.02
_m.limit_method = 'NONE'
_m.spread = 0.0
ob_plane_119.location = (-13.0, 2.0, 0.0)
ob_plane_119.rotation_euler = (0.0, 0.0, -3.142)
ob_plane_119.lineart.crease_threshold = 0.0
_m = ob_plane_119.modifiers.new('Bevel', 'BEVEL')
_m.width = 0.02
_m.width_pct = 0.02
_m.limit_method = 'NONE'
_m.spread = 0.0
ob_plane_118.location = (-12.5, 1.5, 0.0)
ob_plane_118.rotation_euler = (0.0, 0.0, -3.142)
ob_plane_118.lineart.crease_threshold = 0.0
_m = ob_plane_118.modifiers.new('Bevel', 'BEVEL')
_m.width = 0.02
_m.width_pct = 0.02
_m.limit_method = 'NONE'
_m.spread = 0.0
ob_plane_117.location = (-11.5, 1.5, 0.0)
ob_plane_117.rotation_euler = (0.0, 0.0, -3.142)
ob_plane_117.lineart.crease_threshold = 0.0
_m = ob_plane_117.modifiers.new('Bevel', 'BEVEL')
_m.width = 0.02
_m.width_pct = 0.02
_m.limit_method = 'NONE'
_m.spread = 0.0
ob_plane_116.location = (-12.0, 2.0, 0.0)
ob_plane_116.rotation_euler = (0.0, 0.0, -3.142)
ob_plane_116.lineart.crease_threshold = 0.0
_m = ob_plane_116.modifiers.new('Bevel', 'BEVEL')
_m.width = 0.02
_m.width_pct = 0.02
_m.limit_method = 'NONE'
_m.spread = 0.0
ob_plane_115.location = (-12.0, 1.5, 0.0)
ob_plane_115.rotation_euler = (0.0, 0.0, -3.142)
ob_plane_115.lineart.crease_threshold = 0.0
_m = ob_plane_115.modifiers.new('Bevel', 'BEVEL')
_m.width = 0.02
_m.width_pct = 0.02
_m.limit_method = 'NONE'
_m.spread = 0.0
ob_plane_114.location = (-11.5, 2.0, 0.0)
ob_plane_114.rotation_euler = (0.0, 0.0, -3.142)
ob_plane_114.lineart.crease_threshold = 0.0
_m = ob_plane_114.modifiers.new('Bevel', 'BEVEL')
_m.width = 0.02
_m.width_pct = 0.02
_m.limit_method = 'NONE'
_m.spread = 0.0
ob_plane_113.location = (-11.5, 0.0, 0.0)
ob_plane_113.rotation_euler = (0.0, 0.0, -3.142)
ob_plane_113.lineart.crease_threshold = 0.0
_m = ob_plane_113.modifiers.new('Bevel', 'BEVEL')
_m.width = 0.02
_m.width_pct = 0.02
_m.limit_method = 'NONE'
_m.spread = 0.0
ob_plane_112.location = (-12.0, -0.5, 0.0)
ob_plane_112.rotation_euler = (0.0, 0.0, -3.142)
ob_plane_112.lineart.crease_threshold = 0.0
_m = ob_plane_112.modifiers.new('Bevel', 'BEVEL')
_m.width = 0.02
_m.width_pct = 0.02
_m.limit_method = 'NONE'
_m.spread = 0.0
ob_plane_111.location = (-12.0, 0.0, 0.0)
ob_plane_111.rotation_euler = (0.0, 0.0, -3.142)
ob_plane_111.lineart.crease_threshold = 0.0
_m = ob_plane_111.modifiers.new('Bevel', 'BEVEL')
_m.width = 0.02
_m.width_pct = 0.02
_m.limit_method = 'NONE'
_m.spread = 0.0
ob_plane_110.location = (-11.5, -0.5, 0.0)
ob_plane_110.rotation_euler = (0.0, 0.0, -3.142)
ob_plane_110.lineart.crease_threshold = 0.0
_m = ob_plane_110.modifiers.new('Bevel', 'BEVEL')
_m.width = 0.02
_m.width_pct = 0.02
_m.limit_method = 'NONE'
_m.spread = 0.0
ob_plane_109.location = (-12.5, -0.5, 0.0)
ob_plane_109.rotation_euler = (0.0, 0.0, -3.142)
ob_plane_109.lineart.crease_threshold = 0.0
_m = ob_plane_109.modifiers.new('Bevel', 'BEVEL')
_m.width = 0.02
_m.width_pct = 0.02
_m.limit_method = 'NONE'
_m.spread = 0.0
ob_plane_108.location = (-13.0, 0.0, 0.0)
ob_plane_108.rotation_euler = (0.0, 0.0, -3.142)
ob_plane_108.lineart.crease_threshold = 0.0
_m = ob_plane_108.modifiers.new('Bevel', 'BEVEL')
_m.width = 0.02
_m.width_pct = 0.02
_m.limit_method = 'NONE'
_m.spread = 0.0
ob_plane_107.location = (-13.0, -0.5, 0.0)
ob_plane_107.rotation_euler = (0.0, 0.0, -3.142)
ob_plane_107.lineart.crease_threshold = 0.0
_m = ob_plane_107.modifiers.new('Bevel', 'BEVEL')
_m.width = 0.02
_m.width_pct = 0.02
_m.limit_method = 'NONE'
_m.spread = 0.0
ob_plane_106.location = (-12.5, 0.0, 0.0)
ob_plane_106.rotation_euler = (0.0, 0.0, -3.142)
ob_plane_106.lineart.crease_threshold = 0.0
_m = ob_plane_106.modifiers.new('Bevel', 'BEVEL')
_m.width = 0.02
_m.width_pct = 0.02
_m.limit_method = 'NONE'
_m.spread = 0.0
ob_plane_105.location = (-12.5, 1.0, 0.0)
ob_plane_105.rotation_euler = (0.0, 0.0, -3.142)
ob_plane_105.lineart.crease_threshold = 0.0
_m = ob_plane_105.modifiers.new('Bevel', 'BEVEL')
_m.width = 0.02
_m.width_pct = 0.02
_m.limit_method = 'NONE'
_m.spread = 0.0
ob_plane_104.location = (-13.0, 0.5, 0.0)
ob_plane_104.rotation_euler = (0.0, 0.0, -3.142)
ob_plane_104.lineart.crease_threshold = 0.0
_m = ob_plane_104.modifiers.new('Bevel', 'BEVEL')
_m.width = 0.02
_m.width_pct = 0.02
_m.limit_method = 'NONE'
_m.spread = 0.0
ob_plane_103.location = (-13.0, 1.0, 0.0)
ob_plane_103.rotation_euler = (0.0, 0.0, -3.142)
ob_plane_103.lineart.crease_threshold = 0.0
_m = ob_plane_103.modifiers.new('Bevel', 'BEVEL')
_m.width = 0.02
_m.width_pct = 0.02
_m.limit_method = 'NONE'
_m.spread = 0.0
ob_plane_102.location = (-12.5, 0.5, 0.0)
ob_plane_102.rotation_euler = (0.0, 0.0, -3.142)
ob_plane_102.lineart.crease_threshold = 0.0
_m = ob_plane_102.modifiers.new('Bevel', 'BEVEL')
_m.width = 0.02
_m.width_pct = 0.02
_m.limit_method = 'NONE'
_m.spread = 0.0
ob_plane_101.location = (-11.5, 0.5, 0.0)
ob_plane_101.rotation_euler = (0.0, 0.0, -3.142)
ob_plane_101.lineart.crease_threshold = 0.0
_m = ob_plane_101.modifiers.new('Bevel', 'BEVEL')
_m.width = 0.02
_m.width_pct = 0.02
_m.limit_method = 'NONE'
_m.spread = 0.0
ob_plane_100.location = (-12.0, 1.0, 0.0)
ob_plane_100.rotation_euler = (0.0, 0.0, -3.142)
ob_plane_100.lineart.crease_threshold = 0.0
_m = ob_plane_100.modifiers.new('Bevel', 'BEVEL')
_m.width = 0.02
_m.width_pct = 0.02
_m.limit_method = 'NONE'
_m.spread = 0.0
ob_plane_099.location = (-12.0, 0.5, 0.0)
ob_plane_099.rotation_euler = (0.0, 0.0, -3.142)
ob_plane_099.lineart.crease_threshold = 0.0
_m = ob_plane_099.modifiers.new('Bevel', 'BEVEL')
_m.width = 0.02
_m.width_pct = 0.02
_m.limit_method = 'NONE'
_m.spread = 0.0
ob_plane_098.location = (-11.5, 1.0, 0.0)
ob_plane_098.rotation_euler = (0.0, 0.0, -3.142)
ob_plane_098.lineart.crease_threshold = 0.0
_m = ob_plane_098.modifiers.new('Bevel', 'BEVEL')
_m.width = 0.02
_m.width_pct = 0.02
_m.limit_method = 'NONE'
_m.spread = 0.0
ob_plane_097.location = (-9.5, 1.0, 0.0)
ob_plane_097.rotation_euler = (0.0, 0.0, -3.142)
ob_plane_097.lineart.crease_threshold = 0.0
_m = ob_plane_097.modifiers.new('Bevel', 'BEVEL')
_m.width = 0.02
_m.width_pct = 0.02
_m.limit_method = 'NONE'
_m.spread = 0.0
ob_plane_096.location = (-10.0, 0.5, 0.0)
ob_plane_096.rotation_euler = (0.0, 0.0, -3.142)
ob_plane_096.lineart.crease_threshold = 0.0
_m = ob_plane_096.modifiers.new('Bevel', 'BEVEL')
_m.width = 0.02
_m.width_pct = 0.02
_m.limit_method = 'NONE'
_m.spread = 0.0
ob_plane_095.location = (-10.0, 1.0, 0.0)
ob_plane_095.rotation_euler = (0.0, 0.0, -3.142)
ob_plane_095.lineart.crease_threshold = 0.0
_m = ob_plane_095.modifiers.new('Bevel', 'BEVEL')
_m.width = 0.02
_m.width_pct = 0.02
_m.limit_method = 'NONE'
_m.spread = 0.0
ob_plane_094.location = (-9.5, 0.5, 0.0)
ob_plane_094.rotation_euler = (0.0, 0.0, -3.142)
ob_plane_094.lineart.crease_threshold = 0.0
_m = ob_plane_094.modifiers.new('Bevel', 'BEVEL')
_m.width = 0.02
_m.width_pct = 0.02
_m.limit_method = 'NONE'
_m.spread = 0.0
ob_plane_093.location = (-10.5, 0.5, 0.0)
ob_plane_093.rotation_euler = (0.0, 0.0, -3.142)
ob_plane_093.lineart.crease_threshold = 0.0
_m = ob_plane_093.modifiers.new('Bevel', 'BEVEL')
_m.width = 0.02
_m.width_pct = 0.02
_m.limit_method = 'NONE'
_m.spread = 0.0
ob_plane_092.location = (-11.0, 1.0, 0.0)
ob_plane_092.rotation_euler = (0.0, 0.0, -3.142)
ob_plane_092.lineart.crease_threshold = 0.0
_m = ob_plane_092.modifiers.new('Bevel', 'BEVEL')
_m.width = 0.02
_m.width_pct = 0.02
_m.limit_method = 'NONE'
_m.spread = 0.0
ob_plane_091.location = (-11.0, 0.5, 0.0)
ob_plane_091.rotation_euler = (0.0, 0.0, -3.142)
ob_plane_091.lineart.crease_threshold = 0.0
_m = ob_plane_091.modifiers.new('Bevel', 'BEVEL')
_m.width = 0.02
_m.width_pct = 0.02
_m.limit_method = 'NONE'
_m.spread = 0.0
ob_plane_090.location = (-10.5, 1.0, 0.0)
ob_plane_090.rotation_euler = (0.0, 0.0, -3.142)
ob_plane_090.lineart.crease_threshold = 0.0
_m = ob_plane_090.modifiers.new('Bevel', 'BEVEL')
_m.width = 0.02
_m.width_pct = 0.02
_m.limit_method = 'NONE'
_m.spread = 0.0
ob_plane_089.location = (-10.5, 0.0, 0.0)
ob_plane_089.rotation_euler = (0.0, 0.0, -3.142)
ob_plane_089.lineart.crease_threshold = 0.0
_m = ob_plane_089.modifiers.new('Bevel', 'BEVEL')
_m.width = 0.02
_m.width_pct = 0.02
_m.limit_method = 'NONE'
_m.spread = 0.0
ob_plane_062.location = (-11.0, -0.5, 0.0)
ob_plane_062.rotation_euler = (0.0, 0.0, -3.142)
ob_plane_062.lineart.crease_threshold = 0.0
_m = ob_plane_062.modifiers.new('Bevel', 'BEVEL')
_m.width = 0.02
_m.width_pct = 0.02
_m.limit_method = 'NONE'
_m.spread = 0.0
ob_plane_060.location = (-11.0, 0.0, 0.0)
ob_plane_060.rotation_euler = (0.0, 0.0, -3.142)
ob_plane_060.lineart.crease_threshold = 0.0
_m = ob_plane_060.modifiers.new('Bevel', 'BEVEL')
_m.width = 0.02
_m.width_pct = 0.02
_m.limit_method = 'NONE'
_m.spread = 0.0
ob_plane_059.location = (-10.5, -0.5, 0.0)
ob_plane_059.rotation_euler = (0.0, 0.0, -3.142)
ob_plane_059.lineart.crease_threshold = 0.0
_m = ob_plane_059.modifiers.new('Bevel', 'BEVEL')
_m.width = 0.02
_m.width_pct = 0.02
_m.limit_method = 'NONE'
_m.spread = 0.0
ob_plane_058.location = (-9.5, -0.5, 0.0)
ob_plane_058.rotation_euler = (0.0, 0.0, -3.142)
ob_plane_058.lineart.crease_threshold = 0.0
_m = ob_plane_058.modifiers.new('Bevel', 'BEVEL')
_m.width = 0.02
_m.width_pct = 0.02
_m.limit_method = 'NONE'
_m.spread = 0.0
ob_plane_057.location = (-10.0, 0.0, 0.0)
ob_plane_057.rotation_euler = (0.0, 0.0, -3.142)
ob_plane_057.lineart.crease_threshold = 0.0
_m = ob_plane_057.modifiers.new('Bevel', 'BEVEL')
_m.width = 0.02
_m.width_pct = 0.02
_m.limit_method = 'NONE'
_m.spread = 0.0
ob_plane_054.location = (-10.0, -0.5, 0.0)
ob_plane_054.rotation_euler = (0.0, 0.0, -3.142)
ob_plane_054.lineart.crease_threshold = 0.0
_m = ob_plane_054.modifiers.new('Bevel', 'BEVEL')
_m.width = 0.02
_m.width_pct = 0.02
_m.limit_method = 'NONE'
_m.spread = 0.0
ob_plane_048.location = (-9.5, 0.0, 0.0)
ob_plane_048.rotation_euler = (0.0, 0.0, -3.142)
ob_plane_048.lineart.crease_threshold = 0.0
_m = ob_plane_048.modifiers.new('Bevel', 'BEVEL')
_m.width = 0.02
_m.width_pct = 0.02
_m.limit_method = 'NONE'
_m.spread = 0.0
ob_plane_040.location = (-9.5, 2.0, 0.0)
ob_plane_040.rotation_euler = (0.0, 0.0, -3.142)
ob_plane_040.lineart.crease_threshold = 0.0
_m = ob_plane_040.modifiers.new('Bevel', 'BEVEL')
_m.width = 0.02
_m.width_pct = 0.02
_m.limit_method = 'NONE'
_m.spread = 0.0
ob_plane_036.location = (-10.0, 1.5, 0.0)
ob_plane_036.rotation_euler = (0.0, 0.0, -3.142)
ob_plane_036.lineart.crease_threshold = 0.0
_m = ob_plane_036.modifiers.new('Bevel', 'BEVEL')
_m.width = 0.02
_m.width_pct = 0.02
_m.limit_method = 'NONE'
_m.spread = 0.0
ob_plane_035.location = (-10.0, 2.0, 0.0)
ob_plane_035.rotation_euler = (0.0, 0.0, -3.142)
ob_plane_035.lineart.crease_threshold = 0.0
_m = ob_plane_035.modifiers.new('Bevel', 'BEVEL')
_m.width = 0.02
_m.width_pct = 0.02
_m.limit_method = 'NONE'
_m.spread = 0.0
ob_plane_034.location = (-9.5, 1.5, 0.0)
ob_plane_034.rotation_euler = (0.0, 0.0, -3.142)
ob_plane_034.lineart.crease_threshold = 0.0
_m = ob_plane_034.modifiers.new('Bevel', 'BEVEL')
_m.width = 0.02
_m.width_pct = 0.02
_m.limit_method = 'NONE'
_m.spread = 0.0
ob_plane_033.location = (-10.5, 1.5, 0.0)
ob_plane_033.rotation_euler = (0.0, 0.0, -3.142)
ob_plane_033.lineart.crease_threshold = 0.0
_m = ob_plane_033.modifiers.new('Bevel', 'BEVEL')
_m.width = 0.02
_m.width_pct = 0.02
_m.limit_method = 'NONE'
_m.spread = 0.0
ob_plane_029.location = (-11.0, 2.0, 0.0)
ob_plane_029.rotation_euler = (0.0, 0.0, -3.142)
ob_plane_029.lineart.crease_threshold = 0.0
_m = ob_plane_029.modifiers.new('Bevel', 'BEVEL')
_m.width = 0.02
_m.width_pct = 0.02
_m.limit_method = 'NONE'
_m.spread = 0.0
ob_plane_021.location = (-11.0, 1.5, 0.0)
ob_plane_021.rotation_euler = (0.0, 0.0, -3.142)
ob_plane_021.lineart.crease_threshold = 0.0
_m = ob_plane_021.modifiers.new('Bevel', 'BEVEL')
_m.width = 0.02
_m.width_pct = 0.02
_m.limit_method = 'NONE'
_m.spread = 0.0
ob_plane_020.location = (-10.5, 2.0, 0.0)
ob_plane_020.rotation_euler = (0.0, 0.0, -3.142)
ob_plane_020.lineart.crease_threshold = 0.0
_m = ob_plane_020.modifiers.new('Bevel', 'BEVEL')
_m.width = 0.02
_m.width_pct = 0.02
_m.limit_method = 'NONE'
_m.spread = 0.0
ob_plane_019.location = (-10.5, 3.0, 0.0)
ob_plane_019.rotation_euler = (0.0, 0.0, -3.142)
ob_plane_019.lineart.crease_threshold = 0.0
_m = ob_plane_019.modifiers.new('Bevel', 'BEVEL')
_m.width = 0.02
_m.width_pct = 0.02
_m.limit_method = 'NONE'
_m.spread = 0.0
ob_plane_018.location = (-11.0, 2.5, 0.0)
ob_plane_018.rotation_euler = (0.0, 0.0, -3.142)
ob_plane_018.lineart.crease_threshold = 0.0
_m = ob_plane_018.modifiers.new('Bevel', 'BEVEL')
_m.width = 0.02
_m.width_pct = 0.02
_m.limit_method = 'NONE'
_m.spread = 0.0
ob_plane_017.location = (-11.0, 3.0, 0.0)
ob_plane_017.rotation_euler = (0.0, 0.0, -3.142)
ob_plane_017.lineart.crease_threshold = 0.0
_m = ob_plane_017.modifiers.new('Bevel', 'BEVEL')
_m.width = 0.02
_m.width_pct = 0.02
_m.limit_method = 'NONE'
_m.spread = 0.0
ob_plane_015.location = (-10.5, 2.5, 0.0)
ob_plane_015.rotation_euler = (0.0, 0.0, -3.142)
ob_plane_015.lineart.crease_threshold = 0.0
_m = ob_plane_015.modifiers.new('Bevel', 'BEVEL')
_m.width = 0.02
_m.width_pct = 0.02
_m.limit_method = 'NONE'
_m.spread = 0.0
ob_plane_012.location = (-9.5, 2.5, 0.0)
ob_plane_012.rotation_euler = (0.0, 0.0, -3.142)
ob_plane_012.lineart.crease_threshold = 0.0
_m = ob_plane_012.modifiers.new('Bevel', 'BEVEL')
_m.width = 0.02
_m.width_pct = 0.02
_m.limit_method = 'NONE'
_m.spread = 0.0
ob_plane_011.location = (-10.0, 3.0, 0.0)
ob_plane_011.rotation_euler = (0.0, 0.0, -3.142)
ob_plane_011.lineart.crease_threshold = 0.0
_m = ob_plane_011.modifiers.new('Bevel', 'BEVEL')
_m.width = 0.02
_m.width_pct = 0.02
_m.limit_method = 'NONE'
_m.spread = 0.0
ob_plane_010.location = (-10.0, 2.5, 0.0)
ob_plane_010.rotation_euler = (0.0, 0.0, -3.142)
ob_plane_010.lineart.crease_threshold = 0.0
_m = ob_plane_010.modifiers.new('Bevel', 'BEVEL')
_m.width = 0.02
_m.width_pct = 0.02
_m.limit_method = 'NONE'
_m.spread = 0.0
ob_plane_009.location = (-9.5, 3.0, 0.0)
ob_plane_009.rotation_euler = (0.0, 0.0, -3.142)
ob_plane_009.lineart.crease_threshold = 0.0
_m = ob_plane_009.modifiers.new('Bevel', 'BEVEL')
_m.width = 0.02
_m.width_pct = 0.02
_m.limit_method = 'NONE'
_m.spread = 0.0
ob_cylinder_003.location = (-12.5, 2.5, 0.0)
ob_cylinder_003.rotation_euler = (0.0, 0.0, -3.142)
ob_cylinder_003.scale = (0.5, 0.5, 0.5)
ob_cylinder_003.lineart.crease_threshold = 0.0
_m = ob_cylinder_003.modifiers.new('EdgeSplit', 'EDGE_SPLIT')
ob_cylinder_002.location = (-12.5, 2.5, 3.3)
ob_cylinder_002.rotation_euler = (-3.927, -1.571, 0.0)
ob_cylinder_002.scale = (0.5, 0.5, 0.5)
ob_cylinder_002.lineart.crease_threshold = 0.0
_m = ob_cylinder_002.modifiers.new('EdgeSplit', 'EDGE_SPLIT')
ob_cylinder_001.location = (-9.5, -0.5, 3.3)
ob_cylinder_001.rotation_euler = (-0.7854, -1.571, 0.0)
ob_cylinder_001.scale = (0.5, 0.5, 0.5)
ob_cylinder_001.lineart.crease_threshold = 0.0
_m = ob_cylinder_001.modifiers.new('EdgeSplit', 'EDGE_SPLIT')
ob_cylinder.location = (-9.5, -0.5, 0.0)
ob_cylinder.scale = (0.5, 0.5, 0.5)
ob_cylinder.lineart.crease_threshold = 0.0
_m = ob_cylinder.modifiers.new('EdgeSplit', 'EDGE_SPLIT')
ob_plane.location = (-1.0, 1.0, 0.0)
ob_plane.rotation_euler = (0.0, 0.0, 0.7854)
ob_plane.scale = (1.3, 1.3, 1.3)
ob_plane.lineart.crease_threshold = 0.0
ob_plane_088.location = (-1.0, 0.0, 0.0)
ob_plane_088.rotation_euler = (0.0, 0.0, -3.142)
ob_plane_088.lineart.crease_threshold = 0.0
_m = ob_plane_088.modifiers.new('Bevel', 'BEVEL')
_m.width = 0.02
_m.width_pct = 0.02
_m.limit_method = 'NONE'
_m.spread = 0.0
ob_plane_087.location = (-0.5, 0.5, 0.0)
ob_plane_087.rotation_euler = (0.0, 0.0, -3.142)
ob_plane_087.lineart.crease_threshold = 0.0
_m = ob_plane_087.modifiers.new('Bevel', 'BEVEL')
_m.width = 0.02
_m.width_pct = 0.02
_m.limit_method = 'NONE'
_m.spread = 0.0
ob_plane_086.location = (-1.0, 1.0, 0.0)
ob_plane_086.rotation_euler = (0.0, 0.0, -3.142)
ob_plane_086.lineart.crease_threshold = 0.0
_m = ob_plane_086.modifiers.new('Bevel', 'BEVEL')
_m.width = 0.02
_m.width_pct = 0.02
_m.limit_method = 'NONE'
_m.spread = 0.0
ob_plane_085.location = (-1.0, 0.5, 0.0)
ob_plane_085.rotation_euler = (0.0, 0.0, -3.142)
ob_plane_085.lineart.crease_threshold = 0.0
_m = ob_plane_085.modifiers.new('Bevel', 'BEVEL')
_m.width = 0.02
_m.width_pct = 0.02
_m.limit_method = 'NONE'
_m.spread = 0.0
ob_plane_084.location = (-0.5, 1.0, 0.0)
ob_plane_084.rotation_euler = (0.0, 0.0, -3.142)
ob_plane_084.lineart.crease_threshold = 0.0
_m = ob_plane_084.modifiers.new('Bevel', 'BEVEL')
_m.width = 0.02
_m.width_pct = 0.02
_m.limit_method = 'NONE'
_m.spread = 0.0
ob_plane_083.location = (0.0, 1.0, 0.0)
ob_plane_083.rotation_euler = (0.0, 0.0, -3.142)
ob_plane_083.lineart.crease_threshold = 0.0
_m = ob_plane_083.modifiers.new('Bevel', 'BEVEL')
_m.width = 0.02
_m.width_pct = 0.02
_m.limit_method = 'NONE'
_m.spread = 0.0
ob_plane_082.location = (-1.5, 0.5, 0.0)
ob_plane_082.rotation_euler = (0.0, 0.0, -3.142)
ob_plane_082.lineart.crease_threshold = 0.0
_m = ob_plane_082.modifiers.new('Bevel', 'BEVEL')
_m.width = 0.02
_m.width_pct = 0.02
_m.limit_method = 'NONE'
_m.spread = 0.0
ob_plane_081.location = (-2.0, 1.0, 0.0)
ob_plane_081.rotation_euler = (0.0, 0.0, -3.142)
ob_plane_081.lineart.crease_threshold = 0.0
_m = ob_plane_081.modifiers.new('Bevel', 'BEVEL')
_m.width = 0.02
_m.width_pct = 0.02
_m.limit_method = 'NONE'
_m.spread = 0.0
ob_plane_080.location = (-2.0, 0.5, 0.0)
ob_plane_080.rotation_euler = (0.0, 0.0, -3.142)
ob_plane_080.lineart.crease_threshold = 0.0
_m = ob_plane_080.modifiers.new('Bevel', 'BEVEL')
_m.width = 0.02
_m.width_pct = 0.02
_m.limit_method = 'NONE'
_m.spread = 0.0
ob_plane_079.location = (-1.5, 1.0, 0.0)
ob_plane_079.rotation_euler = (0.0, 0.0, -3.142)
ob_plane_079.lineart.crease_threshold = 0.0
_m = ob_plane_079.modifiers.new('Bevel', 'BEVEL')
_m.width = 0.02
_m.width_pct = 0.02
_m.limit_method = 'NONE'
_m.spread = 0.0
ob_plane_078.location = (-2.5, 1.0, 0.0)
ob_plane_078.rotation_euler = (0.0, 0.0, -3.142)
ob_plane_078.lineart.crease_threshold = 0.0
_m = ob_plane_078.modifiers.new('Bevel', 'BEVEL')
_m.width = 0.02
_m.width_pct = 0.02
_m.limit_method = 'NONE'
_m.spread = 0.0
ob_plane_077.location = (-1.5, 0.0, 0.0)
ob_plane_077.rotation_euler = (0.0, 0.0, -3.142)
ob_plane_077.lineart.crease_threshold = 0.0
_m = ob_plane_077.modifiers.new('Bevel', 'BEVEL')
_m.width = 0.02
_m.width_pct = 0.02
_m.limit_method = 'NONE'
_m.spread = 0.0
ob_plane_076.location = (-1.5, 1.5, 0.0)
ob_plane_076.rotation_euler = (0.0, 0.0, -3.142)
ob_plane_076.lineart.crease_threshold = 0.0
_m = ob_plane_076.modifiers.new('Bevel', 'BEVEL')
_m.width = 0.02
_m.width_pct = 0.02
_m.limit_method = 'NONE'
_m.spread = 0.0
ob_plane_075.location = (-2.0, 2.0, 0.0)
ob_plane_075.rotation_euler = (0.0, 0.0, -3.142)
ob_plane_075.lineart.crease_threshold = 0.0
_m = ob_plane_075.modifiers.new('Bevel', 'BEVEL')
_m.width = 0.02
_m.width_pct = 0.02
_m.limit_method = 'NONE'
_m.spread = 0.0
ob_plane_074.location = (-2.0, 1.5, 0.0)
ob_plane_074.rotation_euler = (0.0, 0.0, -3.142)
ob_plane_074.lineart.crease_threshold = 0.0
_m = ob_plane_074.modifiers.new('Bevel', 'BEVEL')
_m.width = 0.02
_m.width_pct = 0.02
_m.limit_method = 'NONE'
_m.spread = 0.0
ob_plane_073.location = (-1.5, 2.0, 0.0)
ob_plane_073.rotation_euler = (0.0, 0.0, -3.142)
ob_plane_073.lineart.crease_threshold = 0.0
_m = ob_plane_073.modifiers.new('Bevel', 'BEVEL')
_m.width = 0.02
_m.width_pct = 0.02
_m.limit_method = 'NONE'
_m.spread = 0.0
ob_plane_072.location = (-2.5, 1.5, 0.0)
ob_plane_072.rotation_euler = (0.0, 0.0, -3.142)
ob_plane_072.lineart.crease_threshold = 0.0
_m = ob_plane_072.modifiers.new('Bevel', 'BEVEL')
_m.width = 0.02
_m.width_pct = 0.02
_m.limit_method = 'NONE'
_m.spread = 0.0
ob_plane_071.location = (-1.5, 2.5, 0.0)
ob_plane_071.rotation_euler = (0.0, 0.0, -3.142)
ob_plane_071.lineart.crease_threshold = 0.0
_m = ob_plane_071.modifiers.new('Bevel', 'BEVEL')
_m.width = 0.02
_m.width_pct = 0.02
_m.limit_method = 'NONE'
_m.spread = 0.0
ob_plane_070.location = (-1.0, 2.5, 0.0)
ob_plane_070.rotation_euler = (0.0, 0.0, -3.142)
ob_plane_070.lineart.crease_threshold = 0.0
_m = ob_plane_070.modifiers.new('Bevel', 'BEVEL')
_m.width = 0.02
_m.width_pct = 0.02
_m.limit_method = 'NONE'
_m.spread = 0.0
ob_plane_069.location = (-0.5, 1.5, 0.0)
ob_plane_069.rotation_euler = (0.0, 0.0, -3.142)
ob_plane_069.lineart.crease_threshold = 0.0
_m = ob_plane_069.modifiers.new('Bevel', 'BEVEL')
_m.width = 0.02
_m.width_pct = 0.02
_m.limit_method = 'NONE'
_m.spread = 0.0
ob_plane_068.location = (-1.0, 2.0, 0.0)
ob_plane_068.rotation_euler = (0.0, 0.0, -3.142)
ob_plane_068.lineart.crease_threshold = 0.0
_m = ob_plane_068.modifiers.new('Bevel', 'BEVEL')
_m.width = 0.02
_m.width_pct = 0.02
_m.limit_method = 'NONE'
_m.spread = 0.0
ob_plane_067.location = (-1.0, 1.5, 0.0)
ob_plane_067.rotation_euler = (0.0, 0.0, -3.142)
ob_plane_067.lineart.crease_threshold = 0.0
_m = ob_plane_067.modifiers.new('Bevel', 'BEVEL')
_m.width = 0.02
_m.width_pct = 0.02
_m.limit_method = 'NONE'
_m.spread = 0.0
ob_plane_066.location = (-0.5, 2.0, 0.0)
ob_plane_066.rotation_euler = (0.0, 0.0, -3.142)
ob_plane_066.lineart.crease_threshold = 0.0
_m = ob_plane_066.modifiers.new('Bevel', 'BEVEL')
_m.width = 0.02
_m.width_pct = 0.02
_m.limit_method = 'NONE'
_m.spread = 0.0
ob_plane_065.location = (0.0, 1.5, 0.0)
ob_plane_065.rotation_euler = (0.0, 0.0, -3.142)
ob_plane_065.lineart.crease_threshold = 0.0
_m = ob_plane_065.modifiers.new('Bevel', 'BEVEL')
_m.width = 0.02
_m.width_pct = 0.02
_m.limit_method = 'NONE'
_m.spread = 0.0
ob_plane_064.location = (0.5, 1.5, 0.0)
ob_plane_064.rotation_euler = (0.0, 0.0, -3.142)
ob_plane_064.lineart.crease_threshold = 0.0
_m = ob_plane_064.modifiers.new('Bevel', 'BEVEL')
_m.width = 0.02
_m.width_pct = 0.02
_m.limit_method = 'NONE'
_m.spread = 0.0
ob_plane_063.location = (0.0, 2.0, 0.0)
ob_plane_063.rotation_euler = (0.0, 0.0, -3.142)
ob_plane_063.lineart.crease_threshold = 0.0
_m = ob_plane_063.modifiers.new('Bevel', 'BEVEL')
_m.width = 0.02
_m.width_pct = 0.02
_m.limit_method = 'NONE'
_m.spread = 0.0
ob_plane_061.location = (0.5, 2.0, 0.0)
ob_plane_061.rotation_euler = (0.0, 0.0, -3.142)
ob_plane_061.lineart.crease_threshold = 0.0
_m = ob_plane_061.modifiers.new('Bevel', 'BEVEL')
_m.width = 0.02
_m.width_pct = 0.02
_m.limit_method = 'NONE'
_m.spread = 0.0
ob_plane_056.location = (-0.5, 2.5, 0.0)
ob_plane_056.rotation_euler = (0.0, 0.0, -3.142)
ob_plane_056.lineart.crease_threshold = 0.0
_m = ob_plane_056.modifiers.new('Bevel', 'BEVEL')
_m.width = 0.02
_m.width_pct = 0.02
_m.limit_method = 'NONE'
_m.spread = 0.0
ob_plane_055.location = (-1.0, 3.0, 0.0)
ob_plane_055.rotation_euler = (0.0, 0.0, -3.142)
ob_plane_055.lineart.crease_threshold = 0.0
_m = ob_plane_055.modifiers.new('Bevel', 'BEVEL')
_m.width = 0.02
_m.width_pct = 0.02
_m.limit_method = 'NONE'
_m.spread = 0.0
ob_plane_053.location = (-0.5, 3.0, 0.0)
ob_plane_053.rotation_euler = (0.0, 0.0, -3.142)
ob_plane_053.lineart.crease_threshold = 0.0
_m = ob_plane_053.modifiers.new('Bevel', 'BEVEL')
_m.width = 0.02
_m.width_pct = 0.02
_m.limit_method = 'NONE'
_m.spread = 0.0
ob_plane_052.location = (0.5, 3.0, 0.0)
ob_plane_052.rotation_euler = (0.0, 0.0, -3.142)
ob_plane_052.lineart.crease_threshold = 0.0
_m = ob_plane_052.modifiers.new('Bevel', 'BEVEL')
_m.width = 0.02
_m.width_pct = 0.02
_m.limit_method = 'NONE'
_m.spread = 0.0
ob_plane_051.location = (0.0, 2.5, 0.0)
ob_plane_051.rotation_euler = (0.0, 0.0, -3.142)
ob_plane_051.lineart.crease_threshold = 0.0
_m = ob_plane_051.modifiers.new('Bevel', 'BEVEL')
_m.width = 0.02
_m.width_pct = 0.02
_m.limit_method = 'NONE'
_m.spread = 0.0
ob_plane_050.location = (0.0, 3.0, 0.0)
ob_plane_050.rotation_euler = (0.0, 0.0, -3.142)
ob_plane_050.lineart.crease_threshold = 0.0
_m = ob_plane_050.modifiers.new('Bevel', 'BEVEL')
_m.width = 0.02
_m.width_pct = 0.02
_m.limit_method = 'NONE'
_m.spread = 0.0
ob_plane_049.location = (0.5, 2.5, 0.0)
ob_plane_049.rotation_euler = (0.0, 0.0, -3.142)
ob_plane_049.lineart.crease_threshold = 0.0
_m = ob_plane_049.modifiers.new('Bevel', 'BEVEL')
_m.width = 0.02
_m.width_pct = 0.02
_m.limit_method = 'NONE'
_m.spread = 0.0
ob_plane_047.location = (-2.0, 3.0, 0.0)
ob_plane_047.rotation_euler = (0.0, 0.0, -3.142)
ob_plane_047.lineart.crease_threshold = 0.0
_m = ob_plane_047.modifiers.new('Bevel', 'BEVEL')
_m.width = 0.02
_m.width_pct = 0.02
_m.limit_method = 'NONE'
_m.spread = 0.0
ob_plane_046.location = (-2.0, 2.5, 0.0)
ob_plane_046.rotation_euler = (0.0, 0.0, -3.142)
ob_plane_046.lineart.crease_threshold = 0.0
_m = ob_plane_046.modifiers.new('Bevel', 'BEVEL')
_m.width = 0.02
_m.width_pct = 0.02
_m.limit_method = 'NONE'
_m.spread = 0.0
ob_plane_045.location = (-1.5, 3.0, 0.0)
ob_plane_045.rotation_euler = (0.0, 0.0, -3.142)
ob_plane_045.lineart.crease_threshold = 0.0
_m = ob_plane_045.modifiers.new('Bevel', 'BEVEL')
_m.width = 0.02
_m.width_pct = 0.02
_m.limit_method = 'NONE'
_m.spread = 0.0
ob_plane_044.location = (-2.5, 3.0, 0.0)
ob_plane_044.rotation_euler = (0.0, 0.0, -3.142)
ob_plane_044.lineart.crease_threshold = 0.0
_m = ob_plane_044.modifiers.new('Bevel', 'BEVEL')
_m.width = 0.02
_m.width_pct = 0.02
_m.limit_method = 'NONE'
_m.spread = 0.0
ob_plane_043.location = (-3.0, 2.5, 0.0)
ob_plane_043.rotation_euler = (0.0, 0.0, -3.142)
ob_plane_043.lineart.crease_threshold = 0.0
_m = ob_plane_043.modifiers.new('Bevel', 'BEVEL')
_m.width = 0.02
_m.width_pct = 0.02
_m.limit_method = 'NONE'
_m.spread = 0.0
ob_plane_042.location = (-3.0, 3.0, 0.0)
ob_plane_042.rotation_euler = (0.0, 0.0, -3.142)
ob_plane_042.lineart.crease_threshold = 0.0
_m = ob_plane_042.modifiers.new('Bevel', 'BEVEL')
_m.width = 0.02
_m.width_pct = 0.02
_m.limit_method = 'NONE'
_m.spread = 0.0
ob_plane_041.location = (-2.5, 2.5, 0.0)
ob_plane_041.rotation_euler = (0.0, 0.0, -3.142)
ob_plane_041.lineart.crease_threshold = 0.0
_m = ob_plane_041.modifiers.new('Bevel', 'BEVEL')
_m.width = 0.02
_m.width_pct = 0.02
_m.limit_method = 'NONE'
_m.spread = 0.0
ob_plane_039.location = (-3.0, 2.0, 0.0)
ob_plane_039.rotation_euler = (0.0, 0.0, -3.142)
ob_plane_039.lineart.crease_threshold = 0.0
_m = ob_plane_039.modifiers.new('Bevel', 'BEVEL')
_m.width = 0.02
_m.width_pct = 0.02
_m.limit_method = 'NONE'
_m.spread = 0.0
ob_plane_038.location = (-3.0, 1.5, 0.0)
ob_plane_038.rotation_euler = (0.0, 0.0, -3.142)
ob_plane_038.lineart.crease_threshold = 0.0
_m = ob_plane_038.modifiers.new('Bevel', 'BEVEL')
_m.width = 0.02
_m.width_pct = 0.02
_m.limit_method = 'NONE'
_m.spread = 0.0
ob_plane_037.location = (-2.5, 2.0, 0.0)
ob_plane_037.rotation_euler = (0.0, 0.0, -3.142)
ob_plane_037.lineart.crease_threshold = 0.0
_m = ob_plane_037.modifiers.new('Bevel', 'BEVEL')
_m.width = 0.02
_m.width_pct = 0.02
_m.limit_method = 'NONE'
_m.spread = 0.0
ob_plane_032.location = (-1.5, -0.5, 0.0)
ob_plane_032.rotation_euler = (0.0, 0.0, -3.142)
ob_plane_032.lineart.crease_threshold = 0.0
_m = ob_plane_032.modifiers.new('Bevel', 'BEVEL')
_m.width = 0.02
_m.width_pct = 0.02
_m.limit_method = 'NONE'
_m.spread = 0.0
ob_plane_031.location = (-2.0, 0.0, 0.0)
ob_plane_031.rotation_euler = (0.0, 0.0, -3.142)
ob_plane_031.lineart.crease_threshold = 0.0
_m = ob_plane_031.modifiers.new('Bevel', 'BEVEL')
_m.width = 0.02
_m.width_pct = 0.02
_m.limit_method = 'NONE'
_m.spread = 0.0
ob_plane_030.location = (-2.0, -0.5, 0.0)
ob_plane_030.rotation_euler = (0.0, 0.0, -3.142)
ob_plane_030.lineart.crease_threshold = 0.0
_m = ob_plane_030.modifiers.new('Bevel', 'BEVEL')
_m.width = 0.02
_m.width_pct = 0.02
_m.limit_method = 'NONE'
_m.spread = 0.0
ob_plane_028.location = (-2.5, 0.0, 0.0)
ob_plane_028.rotation_euler = (0.0, 0.0, -3.142)
ob_plane_028.lineart.crease_threshold = 0.0
_m = ob_plane_028.modifiers.new('Bevel', 'BEVEL')
_m.width = 0.02
_m.width_pct = 0.02
_m.limit_method = 'NONE'
_m.spread = 0.0
ob_plane_027.location = (-3.0, -0.5, 0.0)
ob_plane_027.rotation_euler = (0.0, 0.0, -3.142)
ob_plane_027.lineart.crease_threshold = 0.0
_m = ob_plane_027.modifiers.new('Bevel', 'BEVEL')
_m.width = 0.02
_m.width_pct = 0.02
_m.limit_method = 'NONE'
_m.spread = 0.0
ob_plane_026.location = (-3.0, 0.0, 0.0)
ob_plane_026.rotation_euler = (0.0, 0.0, -3.142)
ob_plane_026.lineart.crease_threshold = 0.0
_m = ob_plane_026.modifiers.new('Bevel', 'BEVEL')
_m.width = 0.02
_m.width_pct = 0.02
_m.limit_method = 'NONE'
_m.spread = 0.0
ob_plane_025.location = (-2.5, -0.5, 0.0)
ob_plane_025.rotation_euler = (0.0, 0.0, -3.142)
ob_plane_025.lineart.crease_threshold = 0.0
_m = ob_plane_025.modifiers.new('Bevel', 'BEVEL')
_m.width = 0.02
_m.width_pct = 0.02
_m.limit_method = 'NONE'
_m.spread = 0.0
ob_plane_024.location = (-2.5, 0.5, 0.0)
ob_plane_024.rotation_euler = (0.0, 0.0, -3.142)
ob_plane_024.lineart.crease_threshold = 0.0
_m = ob_plane_024.modifiers.new('Bevel', 'BEVEL')
_m.width = 0.02
_m.width_pct = 0.02
_m.limit_method = 'NONE'
_m.spread = 0.0
ob_plane_023.location = (-3.0, 1.0, 0.0)
ob_plane_023.rotation_euler = (0.0, 0.0, -3.142)
ob_plane_023.lineart.crease_threshold = 0.0
_m = ob_plane_023.modifiers.new('Bevel', 'BEVEL')
_m.width = 0.02
_m.width_pct = 0.02
_m.limit_method = 'NONE'
_m.spread = 0.0
ob_plane_022.location = (-3.0, 0.5, 0.0)
ob_plane_022.rotation_euler = (0.0, 0.0, -3.142)
ob_plane_022.lineart.crease_threshold = 0.0
_m = ob_plane_022.modifiers.new('Bevel', 'BEVEL')
_m.width = 0.02
_m.width_pct = 0.02
_m.limit_method = 'NONE'
_m.spread = 0.0
ob_plane_016.location = (0.5, 0.5, 0.0)
ob_plane_016.rotation_euler = (0.0, 0.0, -3.142)
ob_plane_016.lineart.crease_threshold = 0.0
_m = ob_plane_016.modifiers.new('Bevel', 'BEVEL')
_m.width = 0.02
_m.width_pct = 0.02
_m.limit_method = 'NONE'
_m.spread = 0.0
ob_plane_014.location = (0.0, 0.5, 0.0)
ob_plane_014.rotation_euler = (0.0, 0.0, -3.142)
ob_plane_014.lineart.crease_threshold = 0.0
_m = ob_plane_014.modifiers.new('Bevel', 'BEVEL')
_m.width = 0.02
_m.width_pct = 0.02
_m.limit_method = 'NONE'
_m.spread = 0.0
ob_plane_013.location = (0.5, 1.0, 0.0)
ob_plane_013.rotation_euler = (0.0, 0.0, -3.142)
ob_plane_013.lineart.crease_threshold = 0.0
_m = ob_plane_013.modifiers.new('Bevel', 'BEVEL')
_m.width = 0.02
_m.width_pct = 0.02
_m.limit_method = 'NONE'
_m.spread = 0.0
ob_plane_008.location = (-0.5, -0.5, 0.0)
ob_plane_008.rotation_euler = (0.0, 0.0, -3.142)
ob_plane_008.lineart.crease_threshold = 0.0
_m = ob_plane_008.modifiers.new('Bevel', 'BEVEL')
_m.width = 0.02
_m.width_pct = 0.02
_m.limit_method = 'NONE'
_m.spread = 0.0
ob_plane_006.location = (-1.0, -0.5, 0.0)
ob_plane_006.rotation_euler = (0.0, 0.0, -3.142)
ob_plane_006.lineart.crease_threshold = 0.0
_m = ob_plane_006.modifiers.new('Bevel', 'BEVEL')
_m.width = 0.02
_m.width_pct = 0.02
_m.limit_method = 'NONE'
_m.spread = 0.0
ob_plane_005.location = (-0.5, 0.0, 0.0)
ob_plane_005.rotation_euler = (0.0, 0.0, -3.142)
ob_plane_005.lineart.crease_threshold = 0.0
_m = ob_plane_005.modifiers.new('Bevel', 'BEVEL')
_m.width = 0.02
_m.width_pct = 0.02
_m.limit_method = 'NONE'
_m.spread = 0.0
ob_plane_003.location = (0.5, 0.0, 0.0)
ob_plane_003.rotation_euler = (0.0, 0.0, -3.142)
ob_plane_003.lineart.crease_threshold = 0.0
_m = ob_plane_003.modifiers.new('Bevel', 'BEVEL')
_m.width = 0.02
_m.width_pct = 0.02
_m.limit_method = 'NONE'
_m.spread = 0.0
ob_plane_002.location = (0.0, -0.5, 0.0)
ob_plane_002.rotation_euler = (0.0, 0.0, -3.142)
ob_plane_002.lineart.crease_threshold = 0.0
_m = ob_plane_002.modifiers.new('Bevel', 'BEVEL')
_m.width = 0.02
_m.width_pct = 0.02
_m.limit_method = 'NONE'
_m.spread = 0.0
ob_plane_001.location = (0.0, 0.0, 0.0)
ob_plane_001.rotation_euler = (0.0, 0.0, -3.142)
ob_plane_001.lineart.crease_threshold = 0.0
_m = ob_plane_001.modifiers.new('Bevel', 'BEVEL')
_m.width = 0.02
_m.width_pct = 0.02
_m.limit_method = 'NONE'
_m.spread = 0.0
ob_plane_000.location = (0.5, -0.5, 0.0)
ob_plane_000.rotation_euler = (0.0, 0.0, -3.142)
ob_plane_000.lineart.crease_threshold = 0.0
_m = ob_plane_000.modifiers.new('Bevel', 'BEVEL')
_m.width = 0.02
_m.width_pct = 0.02
_m.limit_method = 'NONE'
_m.spread = 0.0
ob_rotationcontrol_001.location = (0.0, 2.0, 0.0)
ob_rotationcontrol_001.empty_image_offset = (0.0, 0.0)
ob_rotationcontrol_001.lineart.crease_threshold = 0.0
ob_plane_007.parent = ob_rotationcontrol_001
ob_plane_007.location = (0.0, -7.0, 0.0)
ob_plane_007.lineart.crease_threshold = 0.0
ob_cylinder_005.parent = ob_plane_007
ob_cylinder_005.matrix_parent_inverse = Matrix(((1.0, 0.0, 0.0, 10.0), (0.0, 1.0, 0.0, 7.0), (0.0, 0.0, 1.0, 0.0), (0.0, 0.0, 0.0, 1.0)))
ob_cylinder_005.location = (-12.5, -6.5, 3.3)
ob_cylinder_005.rotation_euler = (-3.927, -1.571, 0.0)
ob_cylinder_005.scale = (0.5, 0.5, 0.5)
ob_cylinder_005.lineart.crease_threshold = 0.0
_m = ob_cylinder_005.modifiers.new('EdgeSplit', 'EDGE_SPLIT')
ob_cylinder_004.parent = ob_plane_007
ob_cylinder_004.matrix_parent_inverse = Matrix(((1.0, 0.0, 0.0, 10.0), (0.0, 1.0, 0.0, 7.0), (0.0, 0.0, 1.0, 0.0), (0.0, 0.0, 0.0, 1.0)))
ob_cylinder_004.location = (-9.5, -9.5, 3.3)
ob_cylinder_004.rotation_euler = (-0.7854, -1.571, 0.0)
ob_cylinder_004.scale = (0.5, 0.5, 0.5)
ob_cylinder_004.lineart.crease_threshold = 0.0
_m = ob_cylinder_004.modifiers.new('EdgeSplit', 'EDGE_SPLIT')
ob_plane_004.parent = ob_rotationcontrol_001
ob_plane_004.location = (0.0, 0.0, 0.0)
ob_plane_004.lineart.crease_threshold = 0.0
ob_cameratarget.parent = ob_rotationcontrol_001
ob_cameratarget.location = (0.0, 0.0, 2.451)
ob_cameratarget.empty_image_offset = (0.0, 0.0)
ob_cameratarget.lineart.crease_threshold = 0.0
ob_camera.parent = ob_cameratarget
ob_camera.location = (4.0, 4.0, 3.268)
ob_camera.rotation_euler = (1.109, 0.01082, 0.8149)
ob_camera.lock_rotations_4d = False
ob_camera.empty_display_type = 'ARROWS'
ob_camera.color = (0.0, 0.0, 0.0, 0.0)
ob_camera.display_type = 'WIRE'
ob_camera.lineart.crease_threshold = 0.0
_c = ob_camera.constraints.new('TRACK_TO'); _c.name = 'TrackTo'
_c.target = ob_cameratarget
ob_lamp_001.parent = ob_rotationcontrol_001
ob_lamp_001.location = (-1.0, 2.0, 2.0)
ob_lamp_001.lock_rotations_4d = False
ob_lamp_001.empty_display_type = 'ARROWS'
ob_lamp_001.color = (0.0, 0.0, 0.0, 0.0)
ob_lamp_001.lineart.crease_threshold = 0.0
_c = ob_lamp_001.constraints.new('TRACK_TO'); _c.name = 'TrackTo'
_c.target = ob_rotationcontrol_001
ob_lamp.parent = ob_rotationcontrol_001
ob_lamp.location = (-1.0, 2.0, 0.8)
ob_lamp.lock_rotations_4d = False
ob_lamp.empty_display_type = 'ARROWS'
ob_lamp.color = (0.0, 0.0, 0.0, 0.0)
ob_lamp.lineart.crease_threshold = 0.0
_c = ob_lamp.constraints.new('TRACK_TO'); _c.name = 'TrackTo'
_c.target = ob_rotationcontrol_001

# ---- collection membership
col_collection_1.objects.link(ob_plane_129)
col_collection_1.objects.link(ob_plane_128)
col_collection_1.objects.link(ob_plane_127)
col_collection_1.objects.link(ob_plane_126)
col_collection_1.objects.link(ob_plane_125)
col_collection_1.objects.link(ob_plane_124)
col_collection_1.objects.link(ob_plane_123)
col_collection_1.objects.link(ob_plane_122)
col_collection_1.objects.link(ob_plane_121)
col_collection_1.objects.link(ob_plane_120)
col_collection_1.objects.link(ob_plane_119)
col_collection_1.objects.link(ob_plane_118)
col_collection_1.objects.link(ob_plane_117)
col_collection_1.objects.link(ob_plane_116)
col_collection_1.objects.link(ob_plane_115)
col_collection_1.objects.link(ob_plane_114)
col_collection_1.objects.link(ob_plane_113)
col_collection_1.objects.link(ob_plane_112)
col_collection_1.objects.link(ob_plane_111)
col_collection_1.objects.link(ob_plane_110)
col_collection_1.objects.link(ob_plane_109)
col_collection_1.objects.link(ob_plane_108)
col_collection_1.objects.link(ob_plane_107)
col_collection_1.objects.link(ob_plane_106)
col_collection_1.objects.link(ob_plane_105)
col_collection_1.objects.link(ob_plane_104)
col_collection_1.objects.link(ob_plane_103)
col_collection_1.objects.link(ob_plane_102)
col_collection_1.objects.link(ob_plane_101)
col_collection_1.objects.link(ob_plane_100)
col_collection_1.objects.link(ob_plane_099)
col_collection_1.objects.link(ob_plane_098)
col_collection_1.objects.link(ob_plane_097)
col_collection_1.objects.link(ob_plane_096)
col_collection_1.objects.link(ob_plane_095)
col_collection_1.objects.link(ob_plane_094)
col_collection_1.objects.link(ob_plane_093)
col_collection_1.objects.link(ob_plane_092)
col_collection_1.objects.link(ob_plane_091)
col_collection_1.objects.link(ob_plane_090)
col_collection_1.objects.link(ob_plane_089)
col_collection_1.objects.link(ob_plane_062)
col_collection_1.objects.link(ob_plane_060)
col_collection_1.objects.link(ob_plane_059)
col_collection_1.objects.link(ob_plane_058)
col_collection_1.objects.link(ob_plane_057)
col_collection_1.objects.link(ob_plane_054)
col_collection_1.objects.link(ob_plane_048)
col_collection_1.objects.link(ob_plane_040)
col_collection_1.objects.link(ob_plane_036)
col_collection_1.objects.link(ob_plane_035)
col_collection_1.objects.link(ob_plane_034)
col_collection_1.objects.link(ob_plane_033)
col_collection_1.objects.link(ob_plane_029)
col_collection_1.objects.link(ob_plane_021)
col_collection_1.objects.link(ob_plane_020)
col_collection_1.objects.link(ob_plane_019)
col_collection_1.objects.link(ob_plane_018)
col_collection_1.objects.link(ob_plane_017)
col_collection_1.objects.link(ob_plane_015)
col_collection_1.objects.link(ob_plane_012)
col_collection_1.objects.link(ob_plane_011)
col_collection_1.objects.link(ob_plane_010)
col_collection_1.objects.link(ob_plane_009)
col_collection_1.objects.link(ob_cylinder_003)
col_collection_1.objects.link(ob_cylinder_002)
col_collection_1.objects.link(ob_cylinder_001)
col_collection_1.objects.link(ob_cylinder)
col_collection_1.objects.link(ob_plane)
col_collection_1.objects.link(ob_plane_088)
col_collection_1.objects.link(ob_plane_087)
col_collection_1.objects.link(ob_plane_086)
col_collection_1.objects.link(ob_plane_085)
col_collection_1.objects.link(ob_plane_084)
col_collection_1.objects.link(ob_plane_083)
col_collection_1.objects.link(ob_plane_082)
col_collection_1.objects.link(ob_plane_081)
col_collection_1.objects.link(ob_plane_080)
col_collection_1.objects.link(ob_plane_079)
col_collection_1.objects.link(ob_plane_078)
col_collection_1.objects.link(ob_plane_077)
col_collection_1.objects.link(ob_plane_076)
col_collection_1.objects.link(ob_plane_075)
col_collection_1.objects.link(ob_plane_074)
col_collection_1.objects.link(ob_plane_073)
col_collection_1.objects.link(ob_plane_072)
col_collection_1.objects.link(ob_plane_071)
col_collection_1.objects.link(ob_plane_070)
col_collection_1.objects.link(ob_plane_069)
col_collection_1.objects.link(ob_plane_068)
col_collection_1.objects.link(ob_plane_067)
col_collection_1.objects.link(ob_plane_066)
col_collection_1.objects.link(ob_plane_065)
col_collection_1.objects.link(ob_plane_064)
col_collection_1.objects.link(ob_plane_063)
col_collection_1.objects.link(ob_plane_061)
col_collection_1.objects.link(ob_plane_056)
col_collection_1.objects.link(ob_plane_055)
col_collection_1.objects.link(ob_plane_053)
col_collection_1.objects.link(ob_plane_052)
col_collection_1.objects.link(ob_plane_051)
col_collection_1.objects.link(ob_plane_050)
col_collection_1.objects.link(ob_plane_049)
col_collection_1.objects.link(ob_plane_047)
col_collection_1.objects.link(ob_plane_046)
col_collection_1.objects.link(ob_plane_045)
col_collection_1.objects.link(ob_plane_044)
col_collection_1.objects.link(ob_plane_043)
col_collection_1.objects.link(ob_plane_042)
col_collection_1.objects.link(ob_plane_041)
col_collection_1.objects.link(ob_plane_039)
col_collection_1.objects.link(ob_plane_038)
col_collection_1.objects.link(ob_plane_037)
col_collection_1.objects.link(ob_plane_032)
col_collection_1.objects.link(ob_plane_031)
col_collection_1.objects.link(ob_plane_030)
col_collection_1.objects.link(ob_plane_028)
col_collection_1.objects.link(ob_plane_027)
col_collection_1.objects.link(ob_plane_026)
col_collection_1.objects.link(ob_plane_025)
col_collection_1.objects.link(ob_plane_024)
col_collection_1.objects.link(ob_plane_023)
col_collection_1.objects.link(ob_plane_022)
col_collection_1.objects.link(ob_plane_016)
col_collection_1.objects.link(ob_plane_014)
col_collection_1.objects.link(ob_plane_013)
col_collection_1.objects.link(ob_plane_008)
col_collection_1.objects.link(ob_plane_006)
col_collection_1.objects.link(ob_plane_005)
col_collection_1.objects.link(ob_plane_003)
col_collection_1.objects.link(ob_plane_002)
col_collection_1.objects.link(ob_plane_001)
col_collection_1.objects.link(ob_plane_000)
col_collection_1.objects.link(ob_rotationcontrol_001)
col_collection_1.objects.link(ob_plane_007)
col_collection_1.objects.link(ob_cylinder_005)
col_collection_1.objects.link(ob_cylinder_004)
col_collection_1.objects.link(ob_plane_004)
col_collection_1.objects.link(ob_cameratarget)
col_collection_1.objects.link(ob_camera)
col_collection_1.objects.link(ob_lamp_001)
col_collection_1.objects.link(ob_lamp)

# ---- scene / render settings (as saved in the file)
scene.camera = ob_camera
scene.frame_start = 1; scene.frame_end = 8; scene.frame_set(2)
scene.render.engine = 'BLENDER_EEVEE_NEXT'
scene.render.image_settings.compression = 90
scene.render.resolution_x = 256
scene.render.resolution_y = 512
scene.render.dither_intensity = 0.0
scene.render.bake_margin = 2
scene.render.bake_bias = 0.0
scene.cycles.use_denoising = False
scene.cycles.samples = 10
scene.cycles.sampling_pattern = 'TABULATED_SOBOL'
scene.cycles.light_sampling_threshold = 0.0
scene.cycles.use_adaptive_sampling = False
scene.cycles.use_light_tree = False
scene.cycles.blur_glossy = 0.0
scene.cycles.volume_bounces = 1
scene.cycles.pixel_filter_type = 'GAUSSIAN'
scene.cycles.sample_clamp_indirect = 0.0
scene.view_settings.view_transform = 'Standard'
bpy.context.view_layer.update()
